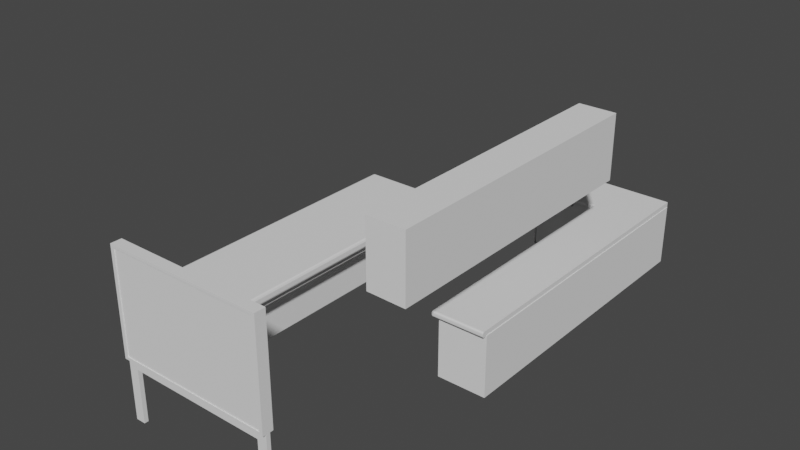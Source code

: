 # Source: laboratorie.blend  (saved by Blender 2.93.20; exported with 4.5.12 LTS)
import bpy
from mathutils import Matrix  # noqa: F401  (used for matrix-valued properties, if any)

bpy.ops.wm.read_factory_settings(use_empty=True)
scene = bpy.context.scene
scene.name = 'Scene'

# ---- collections
col_collection = bpy.data.collections.new('Collection'); scene.collection.children.link(col_collection)

# ---- world
world_world = bpy.data.worlds.new('World'); scene.world = world_world
world_world.use_nodes = True; world_world.node_tree.nodes.clear()
_N = world_world.node_tree.nodes; _L = world_world.node_tree.links
n0 = _N.new('ShaderNodeOutputWorld'); n0.name = 'World Output'; n0.location = (300, 300)
n1 = _N.new('ShaderNodeBackground'); n1.name = 'Background'; n1.location = (10, 300)
n1.inputs[0].default_value = (0.05088, 0.05088, 0.05088, 1.0)
_L.new(n1.outputs[0], n0.inputs[0])
n0.is_active_output = True
world_world.color = (0.05088, 0.05088, 0.05088)
world_world.use_sun_shadow = False
world_world.sun_shadow_jitter_overblur = 0.0

# ---- meshes
me_cube_001 = bpy.data.meshes.new('Cube.001')
me_cube_001.from_pydata([(-2.868, -5.491, -1.844), (-2.868, -5.491, 0.1562), (-2.868, 3.109, -1.844), (-2.868, 3.109, 0.1562), (-0.3548, -5.491, -1.844), (-0.3548, -5.491, 0.1562), (-0.3548, 3.109, -1.844), (-0.3548, 3.109, 0.1562), (-0.3548, 2.814, -0.1933), (-0.3548, 2.814, -1.844), (-0.3548, -5.196, -1.844), (-0.3548, -5.196, -0.1933), (-0.9665, 2.814, -0.1933), (-0.9665, 2.814, -1.844), (-0.9665, -5.196, -1.844), (-0.9665, -5.196, -0.1933)], [], [(0, 1, 3, 2), (2, 3, 7, 6), (6, 7, 8, 9), (4, 5, 1, 0), (2, 6, 9, 13), (7, 3, 1, 5), (5, 4, 10, 11), (7, 5, 11, 8), (11, 10, 14, 15), (8, 11, 15, 12), (8, 9, 13, 12), (0, 14, 10, 4), (0, 2, 13, 14), (14, 13, 12, 15)])
_uv = me_cube_001.uv_layers.new(name='UVMap')
_uv.uv.foreach_set('vector', [0.375, 0.0, 0.625, 0.0, 0.625, 0.25, 0.375, 0.25, 0.375, 0.25, 0.625, 0.25, 0.625, 0.5, 0.375, 0.5, 0.375, 0.5, 0.625, 0.5, 0.625, 0.5, 0.375, 0.5, 0.375, 0.75, 0.625, 0.75, 0.625, 1.0, 0.375, 1.0, 0.375, 0.25, 0.375, 0.5, 0.375, 0.5, 0.375, 0.5, 0.625, 0.5, 0.875, 0.5, 0.875, 0.75, 0.625, 0.75, 0.625, 0.75, 0.375, 0.75, 0.375, 0.75, 0.625, 0.75, 0.625, 0.5, 0.625, 0.75, 0.625, 0.75, 0.625, 0.5, 0.625, 0.75, 0.375, 0.75, 0.375, 0.75, 0.625, 0.75, 0.625, 0.5, 0.625, 0.75, 0.625, 0.75, 0.625, 0.5, 0.625, 0.5, 0.375, 0.5, 0.375, 0.5, 0.625, 0.5, 0.375, 1.0, 0.375, 0.75, 0.375, 0.75, 0.375, 0.75, 0.375, 1.0, 0.375, 0.25, 0.375, 0.5, 0.375, 0.75, 0.375, 0.75, 0.375, 0.5, 0.625, 0.5, 0.625, 0.75])
me_cube_001.use_remesh_fix_poles = True
me_cube_001.use_remesh_preserve_attributes = False
me_cube_001.use_mirror_vertex_groups = False
me_cube_001.update()
me_cube_002 = bpy.data.meshes.new('Cube.002')
me_cube_002.from_pydata([(4.329, -1.434, 0.03197), (4.329, -1.343, -0.05976), (4.329, -1.422, -0.0139), (4.329, -1.388, -0.04747), (4.329, -1.149, -0.05976), (4.329, -1.057, 0.03197), (4.329, -1.103, -0.04747), (4.329, -1.07, -0.0139), (4.329, 0.564, 0.03197), (4.329, 0.6557, -0.05976), (4.329, 0.5762, -0.0139), (4.329, 0.6098, -0.04747), (4.329, 0.8492, -0.05976), (4.329, 0.941, 0.03197), (4.329, 0.8951, -0.04747), (4.329, 0.9287, -0.0139), (4.329, 2.562, 0.03197), (4.329, 2.654, -0.05976), (4.329, 2.574, -0.0139), (4.329, 2.608, -0.04747), (4.329, 2.847, -0.05976), (4.329, 2.939, 0.03197), (4.329, 2.893, -0.04747), (4.329, 2.927, -0.0139), (4.329, 4.755, 0.03197), (4.329, 4.846, -0.05976), (4.329, 4.767, -0.0139), (4.329, 4.801, -0.04747), (4.329, 5.04, -0.05976), (4.329, 5.132, 0.03197), (4.329, 5.086, -0.04747), (4.329, 5.119, -0.0139), (3.101, 6.439, 0.03197), (3.009, 6.439, -0.05976), (3.089, 6.439, -0.0139), (3.055, 6.439, -0.04747), (2.816, 6.439, -0.05976), (2.724, 6.439, 0.03197), (2.77, 6.439, -0.04747), (2.736, 6.439, -0.0139), (1.681, 6.173, -1.833), (1.681, 6.173, 0.1671), (1.681, 7.773, -1.833), (1.681, 7.773, 0.1671), (4.081, 6.173, -1.833), (4.081, 6.173, 0.1671), (3.681, 7.773, -1.833), (3.681, 7.773, 0.1671), (5.681, 5.773, -1.833), (5.681, 5.773, 0.1671), (5.681, 7.773, -1.833), (5.681, 7.773, 0.1671), (4.081, 3.773, -1.833), (4.081, 3.773, 0.1671), (5.681, 3.773, -1.833), (5.681, 3.773, 0.1671), (4.081, 1.773, -1.833), (4.081, 1.773, 0.1671), (5.681, 1.773, -1.833), (5.681, 1.773, 0.1671), (4.081, -0.2273, -1.833), (4.081, -0.2273, 0.1671), (5.681, -0.2273, -1.833), (5.681, -0.2273, 0.1671), (4.081, -2.227, -1.833), (4.081, -2.227, 0.1671), (5.681, -2.227, -1.833), (5.681, -2.227, 0.1671), (4.401, 6.173, -1.833), (4.401, 3.773, -1.833), (4.081, 6.493, -1.833), (1.681, 6.493, -1.833), (4.401, 1.773, 0.1671), (4.401, -0.2273, -1.833), (4.401, -0.2273, 0.1671), (4.401, -2.227, 0.1671), (4.401, 6.173, 0.1671), (4.081, 6.493, 0.1671), (1.681, 6.493, 0.1671), (4.401, 3.773, 0.1671), (4.401, 1.773, -1.833), (4.401, -2.227, -1.833), (4.594, 6.053, -1.795), (4.594, 6.053, 0.1294), (4.594, 3.893, -1.795), (4.594, 3.893, 0.1294), (3.961, 6.686, 0.1294), (3.961, 6.686, -1.795), (1.801, 6.686, 0.1294), (1.801, 6.686, -1.795), (4.594, 3.673, -1.795), (4.594, 3.673, 0.1294), (4.594, 1.873, -1.795), (4.594, 1.873, 0.1294), (4.594, 1.673, -1.795), (4.594, 1.673, 0.1294), (4.594, -0.1273, -1.795), (4.594, -0.1273, 0.1294), (4.594, -0.3273, -1.795), (4.594, -0.3273, 0.1294), (4.594, -2.127, -1.795), (4.594, -2.127, 0.1294), (4.113, 6.107, -1.795), (4.113, 6.107, 0.1294), (4.113, 3.839, -1.795), (4.113, 3.839, 0.1294), (4.015, 6.205, 0.1294), (4.015, 6.205, -1.795), (1.747, 6.205, 0.1294), (1.747, 6.205, -1.795), (4.113, 3.718, -1.795), (4.113, 3.718, 0.1294), (4.113, 1.828, -1.795), (4.113, 1.828, 0.1294), (4.113, 1.718, -1.795), (4.113, 1.718, 0.1294), (4.113, -0.1723, -1.795), (4.113, -0.1723, 0.1294), (4.113, -0.2823, -1.795), (4.113, -0.2823, 0.1294), (4.113, -2.172, -1.795), (4.113, -2.172, 0.1294), (3.101, 6.439, 0.1294), (3.101, 6.205, 0.03197), (3.101, 6.205, 0.1294), (3.089, 6.205, -0.0139), (2.724, 6.439, 0.1294), (2.77, 6.205, -0.04747), (2.736, 6.205, -0.0139), (2.724, 6.205, 0.1294), (2.724, 6.205, 0.03197), (3.055, 6.205, -0.04747), (3.009, 6.205, -0.05976), (2.816, 6.205, -0.05976), (4.113, 5.119, -0.0139), (4.329, 5.132, 0.1294), (4.113, 5.132, 0.1294), (4.113, 5.132, 0.03197), (4.113, 5.086, -0.04747), (4.113, 5.04, -0.05976), (4.113, 4.846, -0.05976), (4.113, 4.801, -0.04747), (4.113, 4.767, -0.0139), (4.329, 4.755, 0.1294), (4.113, 4.755, 0.03197), (4.113, 4.755, 0.1294), (4.113, 2.939, 0.03197), (4.113, 2.927, -0.0139), (4.329, 2.939, 0.1294), (4.113, 2.939, 0.1294), (4.113, 2.893, -0.04747), (4.113, 2.847, -0.05976), (4.113, 2.654, -0.05976), (4.329, 2.562, 0.1294), (4.113, 2.574, -0.0139), (4.113, 2.562, 0.03197), (4.113, 2.608, -0.04747), (4.113, 2.562, 0.1294), (4.113, 0.9287, -0.0139), (4.113, 0.941, 0.03197), (4.329, 0.941, 0.1294), (4.113, 0.941, 0.1294), (4.113, 0.8951, -0.04747), (4.113, 0.8492, -0.05976), (4.113, 0.6557, -0.05976), (4.113, 0.6098, -0.04747), (4.329, 0.564, 0.1294), (4.113, 0.5762, -0.0139), (4.113, 0.564, 0.03197), (4.113, 0.564, 0.1294), (4.329, -1.057, 0.1294), (4.113, -1.057, 0.03197), (4.113, -1.07, -0.0139), (4.113, -1.057, 0.1294), (4.113, -1.103, -0.04747), (4.113, -1.149, -0.05976), (4.113, -1.343, -0.05976), (4.329, -1.434, 0.1294), (4.113, -1.388, -0.04747), (4.113, -1.434, 0.1294), (4.113, -1.434, 0.03197), (4.113, -1.422, -0.0139), (4.081, 3.813, 0.1671), (4.081, 3.813, -1.833), (4.081, 1.813, 0.1671), (4.081, 1.813, -1.833), (4.081, -0.1873, 0.1671), (4.081, -0.1873, -1.833), (4.081, -2.187, 0.1671), (4.081, -2.187, -1.833), (4.401, 3.813, -1.833), (4.401, -0.1873, 0.1671), (4.401, -0.1873, -1.833), (4.401, 1.813, 0.1671), (4.401, -2.187, 0.1671), (4.401, 3.813, 0.1671), (4.401, 1.813, -1.833), (4.401, -2.187, -1.833), (4.081, 6.133, 0.1671), (4.081, 6.133, -1.833), (4.081, 3.733, 0.1671), (4.081, 3.733, -1.833), (4.081, 1.733, 0.1671), (4.081, 1.733, -1.833), (4.081, -0.2673, 0.1671), (4.081, -0.2673, -1.833), (4.401, 6.133, -1.833), (4.401, 3.733, -1.833), (4.401, -0.2673, 0.1671), (4.401, -0.2673, -1.833), (4.401, 1.733, 0.1671), (4.401, 6.133, 0.1671), (4.401, 3.733, 0.1671), (4.401, 1.733, -1.833), (1.721, 6.173, -1.833), (1.721, 6.173, 0.1671), (1.721, 6.493, -1.833), (1.721, 6.493, 0.1671)], [], [(0, 180, 179, 177), (4, 1, 3, 2, 0, 177, 170, 5, 7, 6), (4, 6, 174, 175), (6, 7, 172, 174), (7, 5, 171, 172), (8, 168, 169, 166), (12, 9, 11, 10, 8, 166, 160, 13, 15, 14), (12, 14, 162, 163), (14, 15, 158, 162), (15, 13, 159, 158), (16, 155, 157, 153), (20, 17, 19, 18, 16, 153, 148, 21, 23, 22), (20, 22, 150, 151), (22, 23, 147, 150), (23, 21, 146, 147), (24, 144, 145, 143), (28, 25, 27, 26, 24, 143, 135, 29, 31, 30), (28, 30, 138, 139), (30, 31, 134, 138), (31, 29, 137, 134), (32, 123, 124, 122), (36, 33, 35, 34, 32, 122, 126, 37, 39, 38), (36, 38, 127, 133), (38, 39, 128, 127), (39, 37, 130, 128), (40, 41, 43, 42), (42, 43, 47, 46), (74, 72, 95, 97), (76, 68, 82, 83), (42, 46, 44, 40), (47, 43, 41, 45), (50, 51, 49, 48), (44, 46, 50, 48), (47, 45, 49, 51), (46, 47, 51, 50), (52, 54, 58, 56), (44, 48, 54, 52), (49, 45, 53, 55), (48, 49, 55, 54), (59, 57, 61, 63), (71, 70, 87, 89), (55, 53, 57, 59), (54, 55, 59, 58), (60, 62, 66, 64), (58, 59, 63, 62), (56, 58, 62, 60), (73, 74, 97, 96), (65, 64, 66, 67), (78, 71, 89, 88), (63, 61, 65, 67), (62, 63, 67, 66), (69, 79, 212, 207), (52, 69, 68, 44), (64, 65, 188, 189), (45, 76, 79, 53), (45, 77, 70, 44), (41, 78, 77, 45), (41, 40, 214, 215), (44, 70, 71, 40), (56, 80, 69, 52), (75, 81, 197, 194), (53, 79, 72, 57), (60, 73, 80, 56), (60, 61, 186, 187), (57, 72, 74, 61), (64, 81, 73, 60), (74, 73, 192, 191), (61, 74, 75, 65), (101, 99, 119, 173, 170, 177, 179, 121), (87, 86, 106, 107), (93, 91, 111, 149, 148, 153, 157, 113), (100, 101, 121, 120), (85, 83, 103, 136, 135, 143, 145, 105), (79, 69, 90, 91), (68, 69, 84, 82), (74, 73, 98, 99), (69, 80, 92, 90), (69, 79, 85, 84), (73, 81, 100, 98), (80, 72, 93, 92), (79, 76, 83, 85), (81, 75, 101, 100), (72, 79, 91, 93), (70, 77, 86, 87), (75, 74, 99, 101), (72, 80, 94, 95), (77, 78, 88, 86), (80, 73, 96, 94), (119, 118, 120, 121, 179, 180, 181, 178, 176, 175, 174, 172, 171, 173), (115, 114, 116, 117, 169, 168, 167, 165, 164, 163, 162, 158, 159, 161), (111, 110, 112, 113, 157, 155, 154, 156, 152, 151, 150, 147, 146, 149), (107, 106, 124, 123, 125, 131, 132, 133, 127, 128, 130, 129, 108, 109), (103, 102, 104, 105, 145, 144, 142, 141, 140, 139, 138, 134, 137, 136), (95, 94, 114, 115), (86, 88, 108, 129, 126, 122, 124, 106), (94, 96, 116, 114), (88, 89, 109, 108), (96, 97, 117, 116), (89, 87, 107, 109), (83, 82, 102, 103), (97, 95, 115, 161, 160, 166, 169, 117), (91, 90, 110, 111), (82, 84, 104, 102), (99, 98, 118, 119), (90, 92, 112, 110), (84, 85, 105, 104), (98, 100, 120, 118), (92, 93, 113, 112), (156, 19, 17, 152), (159, 13, 160, 161), (144, 24, 26, 142), (168, 8, 10, 167), (132, 33, 36, 133), (181, 2, 3, 178), (155, 16, 18, 154), (142, 26, 27, 141), (165, 11, 9, 164), (125, 34, 35, 131), (141, 27, 25, 140), (123, 32, 34, 125), (167, 10, 11, 165), (180, 0, 2, 181), (176, 1, 4, 175), (152, 17, 20, 151), (178, 3, 1, 176), (146, 21, 148, 149), (130, 37, 126, 129), (154, 18, 19, 156), (171, 5, 170, 173), (137, 29, 135, 136), (164, 9, 12, 163), (140, 25, 28, 139), (131, 35, 33, 132), (182, 195, 190, 183), (184, 193, 196, 185), (186, 191, 192, 187), (188, 194, 197, 189), (79, 69, 190, 195), (57, 72, 193, 184), (81, 64, 189, 197), (72, 80, 196, 193), (73, 60, 187, 192), (69, 52, 183, 190), (61, 74, 191, 186), (53, 79, 195, 182), (80, 56, 185, 196), (65, 75, 194, 188), (52, 53, 182, 183), (56, 57, 184, 185), (68, 76, 211, 206), (61, 60, 205, 204), (73, 74, 208, 209), (199, 206, 211, 198), (200, 201, 207, 212), (202, 203, 213, 210), (204, 205, 209, 208), (72, 57, 202, 210), (44, 68, 206, 199), (80, 72, 210, 213), (45, 44, 199, 198), (60, 73, 209, 205), (76, 45, 198, 211), (52, 69, 207, 201), (74, 61, 204, 208), (79, 53, 200, 212), (56, 80, 213, 203), (53, 52, 201, 200), (57, 56, 203, 202), (214, 216, 217, 215), (40, 71, 216, 214), (78, 41, 215, 217), (71, 78, 217, 216)])
_uv = me_cube_002.uv_layers.new(name='UVMap')
_uv.uv.foreach_set('vector', [0.4893, 0.75, 0.4893, 0.9568, 0.6107, 0.9568, 0.6107, 0.75, 0.375, 0.5608, 0.375, 0.6892, 0.3903, 0.7196, 0.4321, 0.7419, 0.4893, 0.75, 0.6107, 0.75, 0.6107, 0.5, 0.4893, 0.5, 0.4321, 0.5081, 0.3903, 0.5304, 0.375, 0.5608, 0.375, 0.5304, 0.1682, 0.5304, 0.1682, 0.5608, 0.375, 0.5304, 0.375, 0.5, 0.1682, 0.5, 0.1682, 0.5304, 0.4321, 0.5, 0.4893, 0.5, 0.4893, 0.2932, 0.4321, 0.2932, 0.4893, 0.75, 0.4893, 0.9568, 0.6107, 0.9568, 0.6107, 0.75, 0.375, 0.5608, 0.375, 0.6892, 0.3903, 0.7196, 0.4321, 0.7419, 0.4893, 0.75, 0.6107, 0.75, 0.6107, 0.5, 0.4893, 0.5, 0.4321, 0.5081, 0.3903, 0.5304, 0.375, 0.5608, 0.375, 0.5304, 0.1682, 0.5304, 0.1682, 0.5608, 0.375, 0.5304, 0.375, 0.5, 0.1682, 0.5, 0.1682, 0.5304, 0.4321, 0.5, 0.4893, 0.5, 0.4893, 0.2932, 0.4321, 0.2932, 0.4893, 0.75, 0.4893, 0.9568, 0.6107, 0.9568, 0.6107, 0.75, 0.375, 0.5608, 0.375, 0.6892, 0.3903, 0.7196, 0.4321, 0.7419, 0.4893, 0.75, 0.6107, 0.75, 0.6107, 0.5, 0.4893, 0.5, 0.4321, 0.5081, 0.3903, 0.5304, 0.375, 0.5608, 0.375, 0.5304, 0.1682, 0.5304, 0.1682, 0.5608, 0.375, 0.5304, 0.375, 0.5, 0.1682, 0.5, 0.1682, 0.5304, 0.4321, 0.5, 0.4893, 0.5, 0.4893, 0.2932, 0.4321, 0.2932, 0.4893, 0.75, 0.4893, 0.9568, 0.6107, 0.9568, 0.6107, 0.75, 0.375, 0.5608, 0.375, 0.6892, 0.3903, 0.7196, 0.4321, 0.7419, 0.4893, 0.75, 0.6107, 0.75, 0.6107, 0.5, 0.4893, 0.5, 0.4321, 0.5081, 0.3903, 0.5304, 0.375, 0.5608, 0.375, 0.5304, 0.1682, 0.5304, 0.1682, 0.5608, 0.375, 0.5304, 0.375, 0.5, 0.1682, 0.5, 0.1682, 0.5304, 0.4321, 0.5, 0.4893, 0.5, 0.4893, 0.2932, 0.4321, 0.2932, 0.4893, 0.75, 0.4893, 0.9739, 0.6107, 0.9739, 0.6107, 0.75, 0.375, 0.5608, 0.375, 0.6892, 0.3903, 0.7196, 0.4321, 0.7419, 0.4893, 0.75, 0.6107, 0.75, 0.6107, 0.5, 0.4893, 0.5, 0.4321, 0.5081, 0.3903, 0.5304, 0.375, 0.5608, 0.375, 0.5304, 0.1511, 0.5304, 0.1511, 0.5608, 0.375, 0.5304, 0.375, 0.5, 0.1511, 0.5, 0.1511, 0.5304, 0.4321, 0.5, 0.4893, 0.5, 0.4893, 0.2761, 0.4321, 0.2761, 0.375, 0.0, 0.625, 0.0, 0.625, 0.25, 0.375, 0.25, 0.375, 0.25, 0.625, 0.25, 0.625, 0.5, 0.375, 0.5, 0.625, 0.75, 0.625, 0.75, 0.625, 0.75, 0.625, 0.75, 0.625, 0.75, 0.375, 0.75, 0.375, 0.75, 0.625, 0.75, 0.125, 0.5, 0.375, 0.5, 0.375, 0.75, 0.125, 0.75, 0.625, 0.5, 0.875, 0.5, 0.875, 0.75, 0.625, 0.75, 0.375, 0.5, 0.625, 0.5, 0.625, 0.75, 0.375, 0.75, 0.375, 0.75, 0.375, 0.5, 0.375, 0.5, 0.375, 0.75, 0.625, 0.5, 0.625, 0.75, 0.625, 0.75, 0.625, 0.5, 0.375, 0.5, 0.625, 0.5, 0.625, 0.5, 0.375, 0.5, 0.375, 0.75, 0.375, 0.75, 0.375, 0.75, 0.375, 0.75, 0.375, 0.75, 0.375, 0.75, 0.375, 0.75, 0.375, 0.75, 0.625, 0.75, 0.625, 0.75, 0.625, 0.75, 0.625, 0.75, 0.375, 0.75, 0.625, 0.75, 0.625, 0.75, 0.375, 0.75, 0.625, 0.75, 0.625, 0.75, 0.625, 0.75, 0.625, 0.75, 0.375, 1.0, 0.375, 0.75, 0.375, 0.75, 0.375, 1.0, 0.625, 0.75, 0.625, 0.75, 0.625, 0.75, 0.625, 0.75, 0.375, 0.75, 0.625, 0.75, 0.625, 0.75, 0.375, 0.75, 0.375, 0.75, 0.375, 0.75, 0.375, 0.75, 0.375, 0.75, 0.375, 0.75, 0.625, 0.75, 0.625, 0.75, 0.375, 0.75, 0.375, 0.75, 0.375, 0.75, 0.375, 0.75, 0.375, 0.75, 0.375, 0.75, 0.625, 0.75, 0.625, 0.75, 0.375, 0.75, 0.625, 0.75, 0.375, 0.75, 0.375, 0.75, 0.625, 0.75, 0.625, 1.0, 0.375, 1.0, 0.375, 1.0, 0.625, 1.0, 0.625, 0.75, 0.625, 0.75, 0.625, 0.75, 0.625, 0.75, 0.375, 0.75, 0.625, 0.75, 0.625, 0.75, 0.375, 0.75, 0.375, 0.75, 0.625, 0.75, 0.625, 0.75, 0.375, 0.75, 0.375, 0.75, 0.375, 0.75, 0.375, 0.75, 0.375, 0.75, 0.375, 0.75, 0.625, 0.75, 0.625, 0.75, 0.375, 0.75, 0.625, 0.75, 0.625, 0.75, 0.625, 0.75, 0.625, 0.75, 0.625, 0.75, 0.625, 0.75, 0.375, 0.75, 0.375, 0.75, 0.625, 1.0, 0.625, 1.0, 0.625, 0.75, 0.625, 0.75, 0.625, 0.0, 0.375, 0.0, 0.375, 0.0, 0.625, 0.0, 0.375, 0.75, 0.375, 0.75, 0.375, 1.0, 0.375, 1.0, 0.375, 0.75, 0.375, 0.75, 0.375, 0.75, 0.375, 0.75, 0.625, 0.75, 0.375, 0.75, 0.375, 0.75, 0.625, 0.75, 0.625, 0.75, 0.625, 0.75, 0.625, 0.75, 0.625, 0.75, 0.375, 0.75, 0.375, 0.75, 0.375, 0.75, 0.375, 0.75, 0.0, 0.0, 0.0, 0.0, 0.0, 0.0, 0.0, 0.0, 0.625, 0.75, 0.625, 0.75, 0.625, 0.75, 0.625, 0.75, 0.375, 0.75, 0.375, 0.75, 0.375, 0.75, 0.375, 0.75, 0.625, 0.75, 0.375, 0.75, 0.375, 0.75, 0.625, 0.75, 0.625, 0.75, 0.625, 0.75, 0.625, 0.75, 0.625, 0.75, 0.625, 0.75, 0.625, 0.75, 0.625, 0.75, 0.625, 0.75, 0.625, 0.75, 0.625, 0.75, 0.625, 0.75, 0.625, 0.75, 0.375, 0.75, 0.625, 0.75, 0.625, 0.75, 0.375, 0.75, 0.625, 0.75, 0.625, 0.75, 0.625, 0.75, 0.625, 0.75, 0.625, 0.75, 0.625, 0.75, 0.625, 0.75, 0.625, 0.75, 0.375, 0.75, 0.625, 0.75, 0.625, 0.75, 0.375, 0.75, 0.625, 0.75, 0.625, 0.75, 0.625, 0.75, 0.625, 0.75, 0.625, 0.75, 0.625, 0.75, 0.625, 0.75, 0.625, 0.75, 0.625, 0.75, 0.375, 0.75, 0.375, 0.75, 0.625, 0.75, 0.375, 0.75, 0.375, 0.75, 0.375, 0.75, 0.375, 0.75, 0.625, 0.75, 0.375, 0.75, 0.375, 0.75, 0.625, 0.75, 0.375, 0.75, 0.375, 0.75, 0.375, 0.75, 0.375, 0.75, 0.375, 0.75, 0.625, 0.75, 0.625, 0.75, 0.375, 0.75, 0.375, 0.75, 0.375, 0.75, 0.375, 0.75, 0.375, 0.75, 0.375, 0.75, 0.625, 0.75, 0.625, 0.75, 0.375, 0.75, 0.625, 0.75, 0.625, 0.75, 0.625, 0.75, 0.625, 0.75, 0.375, 0.75, 0.625, 0.75, 0.625, 0.75, 0.375, 0.75, 0.625, 0.75, 0.625, 0.75, 0.625, 0.75, 0.625, 0.75, 0.375, 0.75, 0.625, 0.75, 0.625, 0.75, 0.375, 0.75, 0.625, 0.75, 0.625, 0.75, 0.625, 0.75, 0.625, 0.75, 0.625, 0.75, 0.375, 0.75, 0.375, 0.75, 0.625, 0.75, 0.625, 0.75, 0.625, 1.0, 0.625, 1.0, 0.625, 0.75, 0.375, 0.75, 0.375, 0.75, 0.375, 0.75, 0.375, 0.75, 0.625, 0.75, 0.375, 0.75, 0.375, 0.75, 0.625, 0.75, 0.625, 0.75, 0.6123, 0.75, 0.6064, 0.75, 0.602, 0.75, 0.6004, 0.75, 0.6004, 0.75, 0.602, 0.75, 0.6064, 0.75, 0.6123, 0.75, 0.625, 0.75, 0.625, 0.75, 0.375, 0.75, 0.375, 0.75, 0.625, 0.75, 0.625, 0.75, 0.6123, 0.75, 0.6064, 0.75, 0.602, 0.75, 0.6004, 0.75, 0.6004, 0.75, 0.602, 0.75, 0.6064, 0.75, 0.6123, 0.75, 0.625, 0.75, 0.625, 0.75, 0.375, 0.75, 0.375, 0.75, 0.625, 0.75, 0.625, 0.75, 0.6123, 0.75, 0.6064, 0.75, 0.602, 0.75, 0.6004, 0.75, 0.6004, 0.75, 0.602, 0.75, 0.6064, 0.75, 0.6123, 0.75, 0.625, 0.75, 0.375, 0.75, 0.625, 0.75, 0.625, 0.8507, 0.6123, 0.8507, 0.6064, 0.8521, 0.602, 0.8558, 0.6004, 0.8609, 0.6004, 0.8822, 0.602, 0.8872, 0.6064, 0.8909, 0.6123, 0.8923, 0.625, 0.8923, 0.625, 1.0, 0.375, 1.0, 0.625, 0.75, 0.375, 0.75, 0.375, 0.75, 0.625, 0.75, 0.625, 0.75, 0.6123, 0.75, 0.6064, 0.75, 0.602, 0.75, 0.6004, 0.75, 0.6004, 0.75, 0.602, 0.75, 0.6064, 0.75, 0.6123, 0.75, 0.625, 0.75, 0.625, 0.75, 0.375, 0.75, 0.375, 0.75, 0.625, 0.75, 0.625, 0.75, 0.625, 1.0, 0.625, 1.0, 0.625, 0.8923, 0.625, 0.8927, 0.625, 0.8502, 0.625, 0.8507, 0.625, 0.75, 0.375, 0.75, 0.375, 0.75, 0.375, 0.75, 0.375, 0.75, 0.625, 1.0, 0.375, 1.0, 0.375, 1.0, 0.625, 1.0, 0.375, 0.75, 0.625, 0.75, 0.625, 0.75, 0.375, 0.75, 0.375, 1.0, 0.375, 0.75, 0.375, 0.75, 0.375, 1.0, 0.625, 0.75, 0.375, 0.75, 0.375, 0.75, 0.625, 0.75, 0.625, 0.75, 0.625, 0.75, 0.625, 0.75, 0.625, 0.75, 0.625, 0.75, 0.625, 0.75, 0.625, 0.75, 0.625, 0.75, 0.625, 0.75, 0.375, 0.75, 0.375, 0.75, 0.625, 0.75, 0.375, 0.75, 0.375, 0.75, 0.375, 0.75, 0.375, 0.75, 0.625, 0.75, 0.375, 0.75, 0.375, 0.75, 0.625, 0.75, 0.375, 0.75, 0.375, 0.75, 0.375, 0.75, 0.375, 0.75, 0.375, 0.75, 0.625, 0.75, 0.625, 0.75, 0.375, 0.75, 0.375, 0.75, 0.375, 0.75, 0.375, 0.75, 0.375, 0.75, 0.375, 0.75, 0.625, 0.75, 0.625, 0.75, 0.375, 0.75, 0.1682, 0.7196, 0.375, 0.7196, 0.375, 0.6892, 0.1682, 0.6892, 0.4893, 0.2932, 0.4893, 0.5, 0.6107, 0.5, 0.6107, 0.2932, 0.4893, 0.9568, 0.4893, 0.75, 0.4321, 0.75, 0.4321, 0.9568, 0.4893, 0.9568, 0.4893, 0.75, 0.4321, 0.75, 0.4321, 0.9568, 0.1511, 0.6892, 0.375, 0.6892, 0.375, 0.5608, 0.1511, 0.5608, 0.1682, 0.75, 0.375, 0.75, 0.375, 0.7196, 0.1682, 0.7196, 0.4893, 0.9568, 0.4893, 0.75, 0.4321, 0.75, 0.4321, 0.9568, 0.1682, 0.75, 0.375, 0.75, 0.375, 0.7196, 0.1682, 0.7196, 0.1682, 0.7196, 0.375, 0.7196, 0.375, 0.6892, 0.1682, 0.6892, 0.1511, 0.75, 0.375, 0.75, 0.375, 0.7196, 0.1511, 0.7196, 0.1682, 0.7196, 0.375, 0.7196, 0.375, 0.6892, 0.1682, 0.6892, 0.4893, 0.9739, 0.4893, 0.75, 0.4321, 0.75, 0.4321, 0.9739, 0.1682, 0.75, 0.375, 0.75, 0.375, 0.7196, 0.1682, 0.7196, 0.4893, 0.9568, 0.4893, 0.75, 0.4321, 0.75, 0.4321, 0.9568, 0.1682, 0.6892, 0.375, 0.6892, 0.375, 0.5608, 0.1682, 0.5608, 0.1682, 0.6892, 0.375, 0.6892, 0.375, 0.5608, 0.1682, 0.5608, 0.1682, 0.7196, 0.375, 0.7196, 0.375, 0.6892, 0.1682, 0.6892, 0.4893, 0.2932, 0.4893, 0.5, 0.6107, 0.5, 0.6107, 0.2932, 0.4893, 0.2761, 0.4893, 0.5, 0.6107, 0.5, 0.6107, 0.2761, 0.1682, 0.75, 0.375, 0.75, 0.375, 0.7196, 0.1682, 0.7196, 0.4893, 0.2932, 0.4893, 0.5, 0.6107, 0.5, 0.6107, 0.2932, 0.4893, 0.2932, 0.4893, 0.5, 0.6107, 0.5, 0.6107, 0.2932, 0.1682, 0.6892, 0.375, 0.6892, 0.375, 0.5608, 0.1682, 0.5608, 0.1682, 0.6892, 0.375, 0.6892, 0.375, 0.5608, 0.1682, 0.5608, 0.1511, 0.7196, 0.375, 0.7196, 0.375, 0.6892, 0.1511, 0.6892, 0.625, 0.75, 0.625, 0.75, 0.375, 0.75, 0.375, 0.75, 0.625, 0.75, 0.625, 0.75, 0.375, 0.75, 0.375, 0.75, 0.625, 0.75, 0.625, 0.75, 0.375, 0.75, 0.375, 0.75, 0.625, 0.75, 0.625, 0.75, 0.375, 0.75, 0.375, 0.75, 0.625, 0.75, 0.375, 0.75, 0.375, 0.75, 0.625, 0.75, 0.625, 0.75, 0.625, 0.75, 0.625, 0.75, 0.625, 0.75, 0.375, 0.75, 0.375, 0.75, 0.375, 0.75, 0.375, 0.75, 0.625, 0.75, 0.375, 0.75, 0.375, 0.75, 0.625, 0.75, 0.375, 0.75, 0.375, 0.75, 0.375, 0.75, 0.375, 0.75, 0.375, 0.75, 0.375, 0.75, 0.375, 0.75, 0.375, 0.75, 0.625, 0.75, 0.625, 0.75, 0.625, 0.75, 0.625, 0.75, 0.625, 0.75, 0.625, 0.75, 0.625, 0.75, 0.625, 0.75, 0.375, 0.75, 0.375, 0.75, 0.375, 0.75, 0.375, 0.75, 0.625, 0.75, 0.625, 0.75, 0.625, 0.75, 0.625, 0.75, 0.0, 0.0, 0.0, 0.0, 0.0, 0.0, 0.0, 0.0, 0.0, 0.0, 0.0, 0.0, 0.0, 0.0, 0.0, 0.0, 0.375, 0.75, 0.625, 0.75, 0.625, 0.75, 0.375, 0.75, 0.0, 0.0, 0.0, 0.0, 0.0, 0.0, 0.0, 0.0, 0.375, 0.75, 0.625, 0.75, 0.625, 0.75, 0.375, 0.75, 0.375, 0.75, 0.375, 0.75, 0.625, 0.75, 0.625, 0.75, 0.0, 0.0, 0.0, 0.0, 0.375, 0.75, 0.625, 0.75, 0.0, 0.0, 0.0, 0.0, 0.375, 0.75, 0.625, 0.75, 0.0, 0.0, 0.0, 0.0, 0.375, 0.75, 0.625, 0.75, 0.625, 0.75, 0.625, 0.75, 0.625, 0.75, 0.625, 0.75, 0.375, 0.75, 0.375, 0.75, 0.375, 0.75, 0.375, 0.75, 0.375, 0.75, 0.625, 0.75, 0.625, 0.75, 0.375, 0.75, 0.625, 0.75, 0.375, 0.75, 0.375, 0.75, 0.625, 0.75, 0.375, 0.75, 0.375, 0.75, 0.375, 0.75, 0.375, 0.75, 0.625, 0.75, 0.625, 0.75, 0.625, 0.75, 0.625, 0.75, 0.375, 0.75, 0.375, 0.75, 0.375, 0.75, 0.375, 0.75, 0.625, 0.75, 0.625, 0.75, 0.625, 0.75, 0.625, 0.75, 0.625, 0.75, 0.625, 0.75, 0.625, 0.75, 0.625, 0.75, 0.375, 0.75, 0.375, 0.75, 0.375, 0.75, 0.375, 0.75, 0.0, 0.0, 0.0, 0.0, 0.0, 0.0, 0.0, 0.0, 0.0, 0.0, 0.0, 0.0, 0.0, 0.0, 0.0, 0.0, 0.375, 1.0, 0.375, 1.0, 0.625, 1.0, 0.625, 1.0, 0.375, 1.0, 0.375, 1.0, 0.375, 1.0, 0.375, 1.0, 0.625, 1.0, 0.625, 1.0, 0.625, 1.0, 0.625, 1.0, 0.375, 1.0, 0.625, 1.0, 0.625, 1.0, 0.375, 1.0])
me_cube_002.use_remesh_fix_poles = True
me_cube_002.use_remesh_preserve_attributes = False
me_cube_002.use_mirror_vertex_groups = False
me_cube_002.update()
me_cube_003 = bpy.data.meshes.new('Cube.003')
me_cube_003.from_pydata([(4.712, -4.232, 2.664), (4.712, -4.61, 2.664), (4.712, -4.232, 2.772), (4.712, -4.324, 2.864), (4.712, -4.245, 2.818), (4.712, -4.278, 2.852), (4.712, -4.518, 2.864), (4.712, -4.61, 2.772), (4.712, -4.564, 2.852), (4.712, -4.597, 2.818), (4.712, -1.882, 2.664), (4.712, -2.26, 2.664), (4.712, -1.882, 2.772), (4.712, -1.974, 2.864), (4.712, -1.895, 2.818), (4.712, -1.928, 2.852), (4.712, -2.168, 2.864), (4.712, -2.26, 2.772), (4.712, -2.214, 2.852), (4.712, -2.247, 2.818), (4.712, 0.4675, 2.664), (4.712, 0.0905, 2.664), (4.712, 0.4675, 2.772), (4.712, 0.3758, 2.864), (4.712, 0.4552, 2.818), (4.712, 0.4217, 2.852), (4.712, 0.1822, 2.864), (4.712, 0.0905, 2.772), (4.712, 0.1364, 2.852), (4.712, 0.1028, 2.818), (4.712, 2.818, 2.664), (4.712, 2.44, 2.664), (4.712, 2.818, 2.772), (4.712, 2.726, 2.864), (4.712, 2.805, 2.818), (4.712, 2.772, 2.852), (4.712, 2.532, 2.864), (4.712, 2.44, 2.772), (4.712, 2.486, 2.852), (4.712, 2.453, 2.818), (4.428, -5.566, 2.574), (4.428, -5.566, 4.544), (4.428, 3.783, 2.574), (4.428, 3.783, 4.544), (5.644, -5.566, 2.544), (5.644, -5.566, 4.544), (5.644, 3.783, 2.544), (5.644, 3.783, 4.544), (4.428, 1.446, 2.574), (4.428, -0.8917, 2.574), (4.428, -3.229, 2.574), (4.428, -3.229, 4.544), (4.428, -0.8917, 4.544), (4.428, 1.446, 4.544), (5.644, -3.229, 2.544), (5.644, -0.8917, 2.544), (5.644, 1.446, 2.544), (5.644, 1.446, 4.544), (5.644, -0.8917, 4.544), (5.644, -3.229, 4.544), (4.827, 1.534, 2.62), (4.827, 1.534, 4.468), (4.827, 3.694, 4.468), (4.827, 3.694, 2.62), (4.827, -5.477, 2.62), (4.827, -5.477, 4.468), (4.827, -3.318, 4.468), (4.827, -3.318, 2.62), (4.827, -3.14, 2.62), (4.827, -3.14, 4.468), (4.827, -0.9803, 4.468), (4.827, -0.9803, 2.62), (4.827, -0.803, 2.62), (4.827, -0.803, 4.468), (4.827, 1.357, 4.468), (4.827, 1.357, 2.62), (4.487, 1.534, 4.468), (4.487, 1.534, 2.62), (4.487, 3.694, 4.468), (4.487, 3.694, 2.62), (4.487, -5.477, 4.468), (4.487, -5.477, 2.62), (4.487, -3.318, 4.468), (4.487, -3.318, 2.62), (4.487, -3.14, 4.468), (4.487, -3.14, 2.62), (4.487, -0.9803, 4.468), (4.487, -0.9803, 2.62), (4.487, -0.803, 4.468), (4.487, -0.803, 2.62), (4.487, 1.357, 4.468), (4.487, 1.357, 2.62), (4.487, 2.772, 2.852), (4.487, 2.532, 2.864), (4.487, 2.726, 2.864), (4.487, 2.486, 2.852), (4.487, 2.818, 2.664), (4.487, 2.44, 2.664), (4.487, 2.805, 2.818), (4.487, 2.818, 2.772), (4.487, 2.453, 2.818), (4.487, 0.4217, 2.852), (4.487, 2.44, 2.772), (4.487, 0.4552, 2.818), (4.487, 0.4675, 2.772), (4.487, 0.4675, 2.664), (4.487, 0.4675, 2.757), (4.487, 0.0905, 2.664), (4.487, 0.3758, 2.864), (4.487, 0.1822, 2.864), (4.487, 0.1364, 2.852), (4.487, 0.1028, 2.818), (4.487, 0.0905, 2.772), (4.487, -1.882, 2.664), (4.487, -1.882, 2.772), (4.487, -2.26, 2.664), (4.487, -1.895, 2.818), (4.487, -1.928, 2.852), (4.487, -1.974, 2.864), (4.487, -2.168, 2.864), (4.487, -2.214, 2.852), (4.487, -2.247, 2.818), (4.487, -2.26, 2.772), (4.487, -4.232, 2.772), (4.487, -4.245, 2.818), (4.487, -4.232, 2.664), (4.487, -4.61, 2.664), (4.487, -4.278, 2.852), (4.487, -4.324, 2.864), (4.487, -4.518, 2.864), (4.487, -4.564, 2.852), (4.487, -4.597, 2.818), (4.487, -4.61, 2.772), (4.428, -5.526, 2.574), (4.428, -5.526, 4.544), (4.827, -5.437, 4.468), (4.827, -5.437, 2.62), (4.428, -3.189, 4.544), (4.428, -3.189, 2.574), (4.428, -0.8517, 4.544), (4.428, -0.8517, 2.574), (4.428, 1.486, 4.544), (4.428, 1.486, 2.574), (4.827, 1.574, 4.468), (4.827, 1.574, 2.62), (4.827, -3.1, 4.468), (4.827, -3.1, 2.62), (4.827, -0.763, 4.468), (4.827, -0.763, 2.62), (4.428, 3.743, 4.544), (4.428, 3.743, 2.574), (4.827, 3.654, 2.62), (4.827, 3.654, 4.468), (4.428, -3.269, 4.544), (4.428, -3.269, 2.574), (4.428, -0.9317, 4.544), (4.428, -0.9317, 2.574), (4.428, 1.406, 4.544), (4.428, 1.406, 2.574), (4.827, -3.358, 2.62), (4.827, -3.358, 4.468), (4.827, -1.02, 2.62), (4.827, -1.02, 4.468), (4.827, 1.317, 2.62), (4.827, 1.317, 4.468), (4.428, 1.446, 4.635), (4.428, 3.783, 4.635), (5.644, 3.783, 4.635), (5.644, -3.229, 4.635), (5.644, -5.566, 4.635), (4.428, -5.566, 4.635), (4.428, -3.229, 4.635), (4.428, -0.8917, 4.635), (5.644, 1.446, 4.635), (5.644, -0.8917, 4.635)], [], [(2, 123, 125, 0), (6, 3, 5, 4, 2, 0, 1, 7, 9, 8), (1, 0, 125, 126), (6, 8, 130, 129), (8, 9, 131, 130), (9, 7, 132, 131), (12, 114, 113, 10), (16, 13, 15, 14, 12, 10, 11, 17, 19, 18), (11, 10, 113, 115), (16, 18, 120, 119), (18, 19, 121, 120), (19, 17, 122, 121), (22, 104, 106, 105, 20), (26, 23, 25, 24, 22, 20, 21, 27, 29, 28), (21, 20, 105, 107), (26, 28, 110, 109), (28, 29, 111, 110), (29, 27, 112, 111), (32, 99, 96, 30), (36, 33, 35, 34, 32, 30, 31, 37, 39, 38), (31, 30, 96, 97), (36, 38, 95, 93), (38, 39, 100, 95), (39, 37, 102, 100), (42, 43, 47, 46), (54, 59, 45, 44), (44, 45, 41, 40), (50, 54, 44, 40), (45, 59, 168, 169), (41, 45, 169, 170), (57, 47, 167, 173), (53, 52, 172, 165), (42, 46, 56, 48), (48, 56, 55, 49), (49, 55, 54, 50), (46, 47, 57, 56), (56, 57, 58, 55), (55, 58, 59, 54), (68, 69, 84, 85), (60, 48, 142, 144), (43, 62, 61, 53), (63, 62, 152, 151), (48, 60, 63, 42), (61, 62, 78, 76), (64, 40, 133, 136), (51, 66, 65, 41), (52, 49, 156, 155), (40, 64, 67, 50), (64, 65, 80, 81), (49, 52, 139, 140), (52, 70, 69, 51), (50, 67, 159, 154), (50, 68, 71, 49), (60, 61, 76, 77), (52, 73, 147, 139), (53, 74, 73, 52), (71, 70, 162, 161), (49, 72, 75, 48), (77, 102, 97, 96, 79), (81, 132, 126, 125, 83), (85, 122, 115, 113, 87), (89, 112, 107, 105, 106, 91), (65, 66, 82, 80), (72, 73, 88, 89), (62, 63, 79, 78), (69, 70, 86, 84), (66, 67, 83, 82), (73, 74, 90, 88), (63, 60, 77, 79), (70, 71, 87, 86), (67, 64, 81, 83), (74, 75, 91, 90), (71, 68, 85, 87), (75, 72, 89, 91), (124, 4, 5, 127), (118, 13, 16, 119), (98, 34, 35, 92), (104, 22, 24, 103), (112, 27, 21, 107), (102, 37, 31, 97), (94, 33, 36, 93), (101, 25, 23, 108), (114, 12, 14, 116), (132, 7, 1, 126), (87, 113, 114, 116, 117, 118, 119, 120, 121, 122, 85, 84, 86), (91, 106, 104, 103, 101, 108, 109, 110, 111, 112, 89, 88, 90), (103, 24, 25, 101), (127, 5, 3, 128), (83, 125, 123, 124, 127, 128, 129, 130, 131, 132, 81, 80, 82), (122, 17, 11, 115), (79, 96, 99, 98, 92, 94, 93, 95, 100, 102, 77, 76, 78), (92, 35, 33, 94), (123, 2, 4, 124), (116, 14, 15, 117), (117, 15, 13, 118), (128, 3, 6, 129), (108, 23, 26, 109), (99, 32, 34, 98), (134, 135, 136, 133), (40, 41, 134, 133), (41, 65, 135, 134), (65, 64, 136, 135), (141, 143, 144, 142), (137, 145, 146, 138), (139, 147, 148, 140), (72, 49, 140, 148), (48, 53, 141, 142), (69, 68, 146, 145), (51, 69, 145, 137), (61, 60, 144, 143), (73, 72, 148, 147), (50, 51, 137, 138), (53, 61, 143, 141), (68, 50, 138, 146), (150, 151, 152, 149), (43, 42, 150, 149), (42, 63, 151, 150), (62, 43, 149, 152), (154, 159, 160, 153), (156, 161, 162, 155), (158, 163, 164, 157), (70, 52, 155, 162), (75, 74, 164, 163), (53, 48, 158, 157), (49, 71, 161, 156), (74, 53, 157, 164), (67, 66, 160, 159), (48, 75, 163, 158), (51, 50, 154, 153), (66, 51, 153, 160), (168, 171, 170, 169), (167, 166, 165, 173), (173, 165, 172, 174), (174, 172, 171, 168), (51, 41, 170, 171), (58, 57, 173, 174), (47, 43, 166, 167), (43, 53, 165, 166), (52, 51, 171, 172), (59, 58, 174, 168)])
_uv = me_cube_003.uv_layers.new(name='UVMap')
_uv.uv.foreach_set('vector', [0.4893, 0.75, 0.4893, 0.9654, 0.625, 0.9654, 0.625, 0.75, 0.375, 0.5608, 0.375, 0.6892, 0.3903, 0.7196, 0.4321, 0.7419, 0.4893, 0.75, 0.625, 0.75, 0.625, 0.5, 0.4893, 0.5, 0.4321, 0.5081, 0.3903, 0.5304, 0.625, 0.5, 0.625, 0.75, 0.8404, 0.75, 0.8404, 0.5, 0.375, 0.5608, 0.375, 0.5304, 0.1596, 0.5304, 0.1596, 0.5608, 0.375, 0.5304, 0.375, 0.5, 0.1596, 0.5, 0.1596, 0.5304, 0.4321, 0.5, 0.4893, 0.5, 0.4893, 0.2846, 0.4321, 0.2846, 0.4893, 0.75, 0.4893, 0.9654, 0.625, 0.9654, 0.625, 0.75, 0.375, 0.5608, 0.375, 0.6892, 0.3903, 0.7196, 0.4321, 0.7419, 0.4893, 0.75, 0.625, 0.75, 0.625, 0.5, 0.4893, 0.5, 0.4321, 0.5081, 0.3903, 0.5304, 0.625, 0.5, 0.625, 0.75, 0.8404, 0.75, 0.8404, 0.5, 0.375, 0.5608, 0.375, 0.5304, 0.1596, 0.5304, 0.1596, 0.5608, 0.375, 0.5304, 0.375, 0.5, 0.1596, 0.5, 0.1596, 0.5304, 0.4321, 0.5, 0.4893, 0.5, 0.4893, 0.2846, 0.4321, 0.2846, 0.4893, 0.75, 0.4893, 0.9654, 0.5081, 0.9654, 0.625, 0.9654, 0.625, 0.75, 0.375, 0.5608, 0.375, 0.6892, 0.3903, 0.7196, 0.4321, 0.7419, 0.4893, 0.75, 0.625, 0.75, 0.625, 0.5, 0.4893, 0.5, 0.4321, 0.5081, 0.3903, 0.5304, 0.625, 0.5, 0.625, 0.75, 0.8404, 0.75, 0.8404, 0.5, 0.375, 0.5608, 0.375, 0.5304, 0.1596, 0.5304, 0.1596, 0.5608, 0.375, 0.5304, 0.375, 0.5, 0.1596, 0.5, 0.1596, 0.5304, 0.4321, 0.5, 0.4893, 0.5, 0.4893, 0.2846, 0.4321, 0.2846, 0.4893, 0.75, 0.4893, 0.9654, 0.625, 0.9654, 0.625, 0.75, 0.375, 0.5608, 0.375, 0.6892, 0.3903, 0.7196, 0.4321, 0.7419, 0.4893, 0.75, 0.625, 0.75, 0.625, 0.5, 0.4893, 0.5, 0.4321, 0.5081, 0.3903, 0.5304, 0.625, 0.5, 0.625, 0.75, 0.8404, 0.75, 0.8404, 0.5, 0.375, 0.5608, 0.375, 0.5304, 0.1596, 0.5304, 0.1596, 0.5608, 0.375, 0.5304, 0.375, 0.5, 0.1596, 0.5, 0.1596, 0.5304, 0.4321, 0.5, 0.4893, 0.5, 0.4893, 0.2846, 0.4321, 0.2846, 0.375, 0.25, 0.625, 0.25, 0.625, 0.5, 0.375, 0.5, 0.375, 0.6875, 0.625, 0.6875, 0.625, 0.75, 0.375, 0.75, 0.375, 0.75, 0.625, 0.75, 0.625, 1.0, 0.375, 1.0, 0.125, 0.6875, 0.375, 0.6875, 0.375, 0.75, 0.125, 0.75, 0.625, 0.75, 0.625, 0.6875, 0.625, 0.6875, 0.625, 0.75, 0.625, 1.0, 0.625, 0.75, 0.625, 0.75, 0.625, 1.0, 0.625, 0.5625, 0.625, 0.5, 0.625, 0.5, 0.625, 0.5625, 0.625, 0.1875, 0.625, 0.125, 0.625, 0.125, 0.625, 0.1875, 0.125, 0.5, 0.375, 0.5, 0.375, 0.5625, 0.125, 0.5625, 0.125, 0.5625, 0.375, 0.5625, 0.375, 0.625, 0.125, 0.625, 0.125, 0.625, 0.375, 0.625, 0.375, 0.6875, 0.125, 0.6875, 0.375, 0.5, 0.625, 0.5, 0.625, 0.5625, 0.375, 0.5625, 0.375, 0.5625, 0.625, 0.5625, 0.625, 0.625, 0.375, 0.625, 0.375, 0.625, 0.625, 0.625, 0.625, 0.6875, 0.375, 0.6875, 0.375, 0.0625, 0.625, 0.0625, 0.625, 0.0625, 0.375, 0.0625, 0.375, 0.1875, 0.375, 0.1875, 0.375, 0.1875, 0.375, 0.1875, 0.625, 0.25, 0.625, 0.25, 0.625, 0.1875, 0.625, 0.1875, 0.375, 0.25, 0.625, 0.25, 0.625, 0.25, 0.375, 0.25, 0.375, 0.1875, 0.375, 0.1875, 0.375, 0.25, 0.375, 0.25, 0.625, 0.1875, 0.625, 0.25, 0.625, 0.25, 0.625, 0.1875, 0.375, 0.0, 0.375, 0.0, 0.375, 0.0, 0.375, 0.0, 0.625, 0.0625, 0.625, 0.0625, 0.625, 0.0, 0.625, 0.0, 0.625, 0.125, 0.375, 0.125, 0.375, 0.125, 0.625, 0.125, 0.375, 0.0, 0.375, 0.0, 0.375, 0.0625, 0.375, 0.0625, 0.375, 0.0, 0.625, 0.0, 0.625, 0.0, 0.375, 0.0, 0.375, 0.125, 0.625, 0.125, 0.625, 0.125, 0.375, 0.125, 0.625, 0.125, 0.625, 0.125, 0.625, 0.0625, 0.625, 0.0625, 0.375, 0.0625, 0.375, 0.0625, 0.375, 0.0625, 0.375, 0.0625, 0.375, 0.0625, 0.375, 0.0625, 0.375, 0.125, 0.375, 0.125, 0.375, 0.1875, 0.625, 0.1875, 0.625, 0.1875, 0.375, 0.1875, 0.625, 0.125, 0.625, 0.125, 0.625, 0.125, 0.625, 0.125, 0.625, 0.1875, 0.625, 0.1875, 0.625, 0.125, 0.625, 0.125, 0.375, 0.125, 0.625, 0.125, 0.625, 0.125, 0.375, 0.125, 0.375, 0.125, 0.375, 0.125, 0.375, 0.1875, 0.375, 0.1875, 0.375, 0.1875, 0.3956, 0.2137, 0.3809, 0.2137, 0.3809, 0.2246, 0.375, 0.25, 0.375, 0.0, 0.3956, 0.02511, 0.3809, 0.02511, 0.3809, 0.03602, 0.375, 0.0625, 0.375, 0.0625, 0.3956, 0.08798, 0.3809, 0.08798, 0.3809, 0.09889, 0.375, 0.125, 0.375, 0.125, 0.3956, 0.1509, 0.3809, 0.1509, 0.3809, 0.1618, 0.3936, 0.1618, 0.375, 0.1875, 0.625, 0.0, 0.625, 0.0625, 0.625, 0.0625, 0.625, 0.0, 0.375, 0.125, 0.625, 0.125, 0.625, 0.125, 0.375, 0.125, 0.625, 0.25, 0.375, 0.25, 0.375, 0.25, 0.625, 0.25, 0.625, 0.0625, 0.625, 0.125, 0.625, 0.125, 0.625, 0.0625, 0.625, 0.0625, 0.375, 0.0625, 0.375, 0.0625, 0.625, 0.0625, 0.625, 0.125, 0.625, 0.1875, 0.625, 0.1875, 0.625, 0.125, 0.375, 0.25, 0.375, 0.1875, 0.375, 0.1875, 0.375, 0.25, 0.625, 0.125, 0.375, 0.125, 0.375, 0.125, 0.625, 0.125, 0.375, 0.0625, 0.375, 0.0, 0.375, 0.0, 0.375, 0.0625, 0.625, 0.1875, 0.375, 0.1875, 0.375, 0.1875, 0.625, 0.1875, 0.375, 0.125, 0.375, 0.0625, 0.375, 0.0625, 0.375, 0.125, 0.375, 0.1875, 0.375, 0.125, 0.375, 0.125, 0.375, 0.1875, 0.1596, 0.75, 0.375, 0.75, 0.375, 0.7196, 0.1596, 0.7196, 0.1596, 0.6892, 0.375, 0.6892, 0.375, 0.5608, 0.1596, 0.5608, 0.1596, 0.75, 0.375, 0.75, 0.375, 0.7196, 0.1596, 0.7196, 0.4893, 0.9654, 0.4893, 0.75, 0.4321, 0.75, 0.4321, 0.9654, 0.4893, 0.2846, 0.4893, 0.5, 0.625, 0.5, 0.625, 0.2846, 0.4893, 0.2846, 0.4893, 0.5, 0.625, 0.5, 0.625, 0.2846, 0.1596, 0.6892, 0.375, 0.6892, 0.375, 0.5608, 0.1596, 0.5608, 0.1596, 0.7196, 0.375, 0.7196, 0.375, 0.6892, 0.1596, 0.6892, 0.4893, 0.9654, 0.4893, 0.75, 0.4321, 0.75, 0.4321, 0.9654, 0.4893, 0.2846, 0.4893, 0.5, 0.625, 0.5, 0.625, 0.2846, 0.375, 0.125, 0.3809, 0.09889, 0.3956, 0.09889, 0.4018, 0.09854, 0.4064, 0.09757, 0.4081, 0.09624, 0.4081, 0.09064, 0.4064, 0.08931, 0.4018, 0.08834, 0.3956, 0.08798, 0.375, 0.0625, 0.625, 0.0625, 0.625, 0.125, 0.375, 0.1875, 0.3936, 0.1618, 0.3956, 0.1618, 0.4018, 0.1614, 0.4064, 0.1604, 0.4081, 0.1591, 0.4081, 0.1535, 0.4064, 0.1522, 0.4018, 0.1512, 0.3956, 0.1509, 0.375, 0.125, 0.625, 0.125, 0.625, 0.1875, 0.1596, 0.75, 0.375, 0.75, 0.375, 0.7196, 0.1596, 0.7196, 0.1596, 0.7196, 0.375, 0.7196, 0.375, 0.6892, 0.1596, 0.6892, 0.375, 0.0625, 0.3809, 0.03602, 0.3956, 0.03602, 0.4018, 0.03567, 0.4064, 0.0347, 0.4081, 0.03337, 0.4081, 0.02777, 0.4064, 0.02644, 0.4018, 0.02547, 0.3956, 0.02511, 0.375, 0.0, 0.625, 0.0, 0.625, 0.0625, 0.4893, 0.2846, 0.4893, 0.5, 0.625, 0.5, 0.625, 0.2846, 0.375, 0.25, 0.3809, 0.2246, 0.3956, 0.2246, 0.4018, 0.2243, 0.4064, 0.2233, 0.4081, 0.222, 0.4081, 0.2164, 0.4064, 0.2151, 0.4018, 0.2141, 0.3956, 0.2137, 0.375, 0.1875, 0.625, 0.1875, 0.625, 0.25, 0.1596, 0.7196, 0.375, 0.7196, 0.375, 0.6892, 0.1596, 0.6892, 0.4893, 0.9654, 0.4893, 0.75, 0.4321, 0.75, 0.4321, 0.9654, 0.1596, 0.75, 0.375, 0.75, 0.375, 0.7196, 0.1596, 0.7196, 0.1596, 0.7196, 0.375, 0.7196, 0.375, 0.6892, 0.1596, 0.6892, 0.1596, 0.6892, 0.375, 0.6892, 0.375, 0.5608, 0.1596, 0.5608, 0.1596, 0.6892, 0.375, 0.6892, 0.375, 0.5608, 0.1596, 0.5608, 0.4893, 0.9654, 0.4893, 0.75, 0.4321, 0.75, 0.4321, 0.9654, 0.625, 0.0, 0.625, 0.0, 0.375, 0.0, 0.375, 0.0, 0.375, 1.0, 0.625, 1.0, 0.625, 1.0, 0.375, 1.0, 0.625, 0.0, 0.625, 0.0, 0.625, 0.0, 0.625, 0.0, 0.625, 0.0, 0.375, 0.0, 0.375, 0.0, 0.625, 0.0, 0.625, 0.1875, 0.625, 0.1875, 0.375, 0.1875, 0.375, 0.1875, 0.625, 0.0625, 0.625, 0.0625, 0.375, 0.0625, 0.375, 0.0625, 0.625, 0.125, 0.625, 0.125, 0.375, 0.125, 0.375, 0.125, 0.375, 0.125, 0.375, 0.125, 0.375, 0.125, 0.375, 0.125, 0.375, 0.1875, 0.625, 0.1875, 0.625, 0.1875, 0.375, 0.1875, 0.625, 0.0625, 0.375, 0.0625, 0.375, 0.0625, 0.625, 0.0625, 0.625, 0.0625, 0.625, 0.0625, 0.625, 0.0625, 0.625, 0.0625, 0.625, 0.1875, 0.375, 0.1875, 0.375, 0.1875, 0.625, 0.1875, 0.625, 0.125, 0.375, 0.125, 0.375, 0.125, 0.625, 0.125, 0.375, 0.0625, 0.625, 0.0625, 0.625, 0.0625, 0.375, 0.0625, 0.625, 0.1875, 0.625, 0.1875, 0.625, 0.1875, 0.625, 0.1875, 0.375, 0.0625, 0.375, 0.0625, 0.375, 0.0625, 0.375, 0.0625, 0.375, 0.25, 0.375, 0.25, 0.625, 0.25, 0.625, 0.25, 0.625, 0.25, 0.375, 0.25, 0.375, 0.25, 0.625, 0.25, 0.375, 0.25, 0.375, 0.25, 0.375, 0.25, 0.375, 0.25, 0.625, 0.25, 0.625, 0.25, 0.625, 0.25, 0.625, 0.25, 0.375, 0.0625, 0.375, 0.0625, 0.625, 0.0625, 0.625, 0.0625, 0.375, 0.125, 0.375, 0.125, 0.625, 0.125, 0.625, 0.125, 0.375, 0.1875, 0.375, 0.1875, 0.625, 0.1875, 0.625, 0.1875, 0.625, 0.125, 0.625, 0.125, 0.625, 0.125, 0.625, 0.125, 0.375, 0.1875, 0.625, 0.1875, 0.625, 0.1875, 0.375, 0.1875, 0.625, 0.1875, 0.375, 0.1875, 0.375, 0.1875, 0.625, 0.1875, 0.375, 0.125, 0.375, 0.125, 0.375, 0.125, 0.375, 0.125, 0.625, 0.1875, 0.625, 0.1875, 0.625, 0.1875, 0.625, 0.1875, 0.375, 0.0625, 0.625, 0.0625, 0.625, 0.0625, 0.375, 0.0625, 0.375, 0.1875, 0.375, 0.1875, 0.375, 0.1875, 0.375, 0.1875, 0.625, 0.0625, 0.375, 0.0625, 0.375, 0.0625, 0.625, 0.0625, 0.625, 0.0625, 0.625, 0.0625, 0.625, 0.0625, 0.625, 0.0625, 0.625, 0.6875, 0.875, 0.6875, 0.875, 0.75, 0.625, 0.75, 0.625, 0.5, 0.875, 0.5, 0.875, 0.5625, 0.625, 0.5625, 0.625, 0.5625, 0.875, 0.5625, 0.875, 0.625, 0.625, 0.625, 0.625, 0.625, 0.875, 0.625, 0.875, 0.6875, 0.625, 0.6875, 0.625, 0.0625, 0.625, 0.0, 0.625, 0.0, 0.625, 0.0625, 0.625, 0.625, 0.625, 0.5625, 0.625, 0.5625, 0.625, 0.625, 0.625, 0.5, 0.625, 0.25, 0.625, 0.25, 0.625, 0.5, 0.625, 0.25, 0.625, 0.1875, 0.625, 0.1875, 0.625, 0.25, 0.625, 0.125, 0.625, 0.0625, 0.625, 0.0625, 0.625, 0.125, 0.625, 0.6875, 0.625, 0.625, 0.625, 0.625, 0.625, 0.6875])
me_cube_003.use_remesh_fix_poles = True
me_cube_003.use_remesh_preserve_attributes = False
me_cube_003.use_mirror_vertex_groups = False
me_cube_003.update()
me_cube_004 = bpy.data.meshes.new('Cube.004')
me_cube_004.from_pydata([(4.114, -8.893, 0.04652), (4.114, -8.893, 3.405), (-0.939, -8.893, 0.04652), (-0.939, -8.893, 3.405), (4.114, -8.785, 0.04652), (4.114, -8.785, 3.405), (-0.939, -8.785, 0.04652), (-0.939, -8.785, 3.405), (-0.8275, -8.893, 0.1373), (4.002, -8.893, 0.1373), (4.002, -8.893, 3.314), (-0.8275, -8.893, 3.314), (-0.8275, -8.866, 0.1373), (4.002, -8.866, 0.1373), (4.002, -8.866, 3.314), (-0.8275, -8.866, 3.314), (4.114, -8.549, 0.04652), (4.114, -8.549, 3.405), (-0.939, -8.549, 0.04652), (-0.939, -8.549, 3.405), (4.114, -8.656, 0.04652), (4.114, -8.656, 3.405), (-0.939, -8.656, 0.04652), (-0.939, -8.656, 3.405), (-0.8275, -8.549, 0.1373), (4.002, -8.549, 0.1373), (4.002, -8.549, 3.314), (-0.8275, -8.549, 3.314), (-0.8275, -8.575, 0.1373), (4.002, -8.575, 0.1373), (4.002, -8.575, 3.314), (-0.8275, -8.575, 3.314), (4.114, -8.785, -0.2278), (-0.939, -8.785, -0.2278), (4.114, -8.656, -0.2278), (-0.939, -8.656, -0.2278), (-0.6303, -8.893, 0.04652), (3.805, -8.893, 0.04652), (3.805, -8.893, 3.405), (-0.6303, -8.893, 3.405), (3.805, -8.785, 0.04652), (-0.6303, -8.785, 0.04652), (-0.6303, -8.785, 3.405), (3.805, -8.785, 3.405), (-0.5324, -8.893, 0.1373), (3.707, -8.893, 0.1373), (3.707, -8.893, 3.314), (-0.5324, -8.893, 3.314), (-0.5324, -8.866, 0.1373), (3.707, -8.866, 0.1373), (3.707, -8.866, 3.314), (-0.5324, -8.866, 3.314), (-0.6303, -8.549, 0.04652), (3.805, -8.549, 0.04652), (3.805, -8.549, 3.405), (-0.6303, -8.549, 3.405), (3.805, -8.656, 0.04652), (-0.6303, -8.656, 0.04652), (-0.6303, -8.656, 3.405), (3.805, -8.656, 3.405), (-0.5324, -8.549, 0.1373), (3.707, -8.549, 0.1373), (3.707, -8.549, 3.314), (-0.5324, -8.549, 3.314), (-0.5324, -8.575, 0.1373), (3.707, -8.575, 0.1373), (3.707, -8.575, 3.314), (-0.5324, -8.575, 3.314), (3.805, -8.785, -0.2278), (-0.6303, -8.785, -0.2278), (3.805, -8.656, -0.2278), (-0.6303, -8.656, -0.2278), (-0.6303, -8.785, -1.929), (-0.939, -8.785, -1.929), (-0.6303, -8.656, -1.929), (-0.939, -8.656, -1.929), (4.114, -8.785, -1.929), (4.114, -8.656, -1.929), (3.805, -8.785, -1.929), (3.805, -8.656, -1.929)], [], [(39, 3, 11, 47), (2, 3, 7, 6), (6, 7, 23, 22), (4, 5, 1, 0), (37, 40, 4, 0), (43, 38, 1, 5), (11, 8, 12, 15), (37, 0, 9, 45), (3, 2, 8, 11), (0, 1, 10, 9), (48, 51, 15, 12), (9, 10, 14, 13), (47, 11, 15, 51), (45, 9, 13, 49), (55, 63, 27, 19), (18, 22, 23, 19), (42, 58, 23, 7), (20, 16, 17, 21), (53, 16, 20, 56), (59, 21, 17, 54), (27, 31, 28, 24), (53, 61, 25, 16), (19, 27, 24, 18), (16, 25, 26, 17), (64, 28, 31, 67), (25, 29, 30, 26), (63, 67, 31, 27), (61, 65, 29, 25), (20, 4, 32, 34), (4, 20, 21, 5), (35, 71, 74, 75), (56, 20, 34, 70), (41, 6, 33, 69), (6, 22, 35, 33), (4, 40, 68, 32), (40, 41, 69, 68), (22, 57, 71, 35), (57, 56, 70, 71), (34, 32, 76, 77), (69, 71, 70, 68), (24, 28, 64, 60), (60, 64, 65, 61), (26, 30, 66, 62), (62, 66, 67, 63), (29, 65, 66, 30), (65, 64, 67, 66), (18, 24, 60, 52), (52, 60, 61, 53), (23, 58, 55, 19), (58, 59, 54, 55), (18, 52, 57, 22), (52, 53, 56, 57), (5, 21, 59, 43), (43, 59, 58, 42), (17, 26, 62, 54), (54, 62, 63, 55), (8, 44, 48, 12), (44, 45, 49, 48), (10, 46, 50, 14), (46, 47, 51, 50), (13, 14, 50, 49), (49, 50, 51, 48), (2, 36, 44, 8), (36, 37, 45, 44), (7, 3, 39, 42), (42, 39, 38, 43), (2, 6, 41, 36), (36, 41, 40, 37), (1, 38, 46, 10), (38, 39, 47, 46), (78, 79, 77, 76), (73, 75, 74, 72), (71, 69, 72, 74), (33, 35, 75, 73), (69, 33, 73, 72), (70, 34, 77, 79), (32, 68, 78, 76), (68, 70, 79, 78)])
_uv = me_cube_004.uv_layers.new(name='UVMap')
_uv.uv.foreach_set('vector', [0.875, 0.5833, 0.875, 0.5, 0.875, 0.5, 0.875, 0.5833, 0.375, 0.25, 0.625, 0.25, 0.625, 0.5, 0.375, 0.5, 0.375, 0.5, 0.625, 0.5, 0.625, 0.5, 0.375, 0.5, 0.375, 0.75, 0.625, 0.75, 0.625, 1.0, 0.375, 1.0, 0.125, 0.6667, 0.375, 0.6667, 0.375, 0.75, 0.125, 0.75, 0.625, 0.6667, 0.875, 0.6667, 0.875, 0.75, 0.625, 0.75, 0.625, 0.25, 0.375, 0.25, 0.375, 0.25, 0.625, 0.25, 0.125, 0.6667, 0.125, 0.75, 0.125, 0.75, 0.125, 0.6667, 0.625, 0.25, 0.375, 0.25, 0.375, 0.25, 0.625, 0.25, 0.375, 1.0, 0.625, 1.0, 0.625, 1.0, 0.375, 1.0, 0.375, 0.1667, 0.625, 0.1667, 0.625, 0.25, 0.375, 0.25, 0.375, 1.0, 0.625, 1.0, 0.625, 1.0, 0.375, 1.0, 0.875, 0.5833, 0.875, 0.5, 0.875, 0.5, 0.875, 0.5833, 0.125, 0.6667, 0.125, 0.75, 0.125, 0.75, 0.125, 0.6667, 0.875, 0.5833, 0.875, 0.5833, 0.875, 0.5, 0.875, 0.5, 0.375, 0.25, 0.375, 0.5, 0.625, 0.5, 0.625, 0.25, 0.625, 0.5833, 0.625, 0.5833, 0.625, 0.5, 0.625, 0.5, 0.375, 0.75, 0.375, 1.0, 0.625, 1.0, 0.625, 0.75, 0.125, 0.6667, 0.125, 0.75, 0.375, 0.75, 0.375, 0.6667, 0.625, 0.6667, 0.625, 0.75, 0.875, 0.75, 0.875, 0.6667, 0.625, 0.25, 0.625, 0.25, 0.375, 0.25, 0.375, 0.25, 0.125, 0.6667, 0.125, 0.6667, 0.125, 0.75, 0.125, 0.75, 0.625, 0.25, 0.625, 0.25, 0.375, 0.25, 0.375, 0.25, 0.375, 1.0, 0.375, 1.0, 0.625, 1.0, 0.625, 1.0, 0.375, 0.1667, 0.375, 0.25, 0.625, 0.25, 0.625, 0.1667, 0.375, 1.0, 0.375, 1.0, 0.625, 1.0, 0.625, 1.0, 0.875, 0.5833, 0.875, 0.5833, 0.875, 0.5, 0.875, 0.5, 0.125, 0.6667, 0.125, 0.6667, 0.125, 0.75, 0.125, 0.75, 0.375, 0.75, 0.375, 0.75, 0.375, 0.75, 0.375, 0.75, 0.375, 0.75, 0.375, 0.75, 0.625, 0.75, 0.625, 0.75, 0.375, 0.5, 0.375, 0.5833, 0.375, 0.5833, 0.375, 0.5, 0.375, 0.6667, 0.375, 0.75, 0.375, 0.75, 0.375, 0.6667, 0.375, 0.5833, 0.375, 0.5, 0.375, 0.5, 0.375, 0.5833, 0.375, 0.5, 0.375, 0.5, 0.375, 0.5, 0.375, 0.5, 0.375, 0.75, 0.375, 0.6667, 0.375, 0.6667, 0.375, 0.75, 0.375, 0.6667, 0.375, 0.5833, 0.375, 0.5833, 0.375, 0.6667, 0.375, 0.5, 0.375, 0.5833, 0.375, 0.5833, 0.375, 0.5, 0.375, 0.5833, 0.375, 0.6667, 0.375, 0.6667, 0.375, 0.5833, 0.375, 0.75, 0.375, 0.75, 0.375, 0.75, 0.375, 0.75, 0.375, 0.5833, 0.375, 0.5833, 0.375, 0.6667, 0.375, 0.6667, 0.125, 0.5, 0.125, 0.5, 0.125, 0.5833, 0.125, 0.5833, 0.125, 0.5833, 0.125, 0.5833, 0.125, 0.6667, 0.125, 0.6667, 0.875, 0.75, 0.875, 0.75, 0.875, 0.6667, 0.875, 0.6667, 0.875, 0.6667, 0.875, 0.6667, 0.875, 0.5833, 0.875, 0.5833, 0.375, 0.0, 0.375, 0.08333, 0.625, 0.08333, 0.625, 0.0, 0.375, 0.08333, 0.375, 0.1667, 0.625, 0.1667, 0.625, 0.08333, 0.125, 0.5, 0.125, 0.5, 0.125, 0.5833, 0.125, 0.5833, 0.125, 0.5833, 0.125, 0.5833, 0.125, 0.6667, 0.125, 0.6667, 0.625, 0.5, 0.625, 0.5833, 0.875, 0.5833, 0.875, 0.5, 0.625, 0.5833, 0.625, 0.6667, 0.875, 0.6667, 0.875, 0.5833, 0.125, 0.5, 0.125, 0.5833, 0.375, 0.5833, 0.375, 0.5, 0.125, 0.5833, 0.125, 0.6667, 0.375, 0.6667, 0.375, 0.5833, 0.625, 0.75, 0.625, 0.75, 0.625, 0.6667, 0.625, 0.6667, 0.625, 0.6667, 0.625, 0.6667, 0.625, 0.5833, 0.625, 0.5833, 0.875, 0.75, 0.875, 0.75, 0.875, 0.6667, 0.875, 0.6667, 0.875, 0.6667, 0.875, 0.6667, 0.875, 0.5833, 0.875, 0.5833, 0.125, 0.5, 0.125, 0.5833, 0.125, 0.5833, 0.125, 0.5, 0.125, 0.5833, 0.125, 0.6667, 0.125, 0.6667, 0.125, 0.5833, 0.875, 0.75, 0.875, 0.6667, 0.875, 0.6667, 0.875, 0.75, 0.875, 0.6667, 0.875, 0.5833, 0.875, 0.5833, 0.875, 0.6667, 0.375, 0.0, 0.625, 0.0, 0.625, 0.08333, 0.375, 0.08333, 0.375, 0.08333, 0.625, 0.08333, 0.625, 0.1667, 0.375, 0.1667, 0.125, 0.5, 0.125, 0.5833, 0.125, 0.5833, 0.125, 0.5, 0.125, 0.5833, 0.125, 0.6667, 0.125, 0.6667, 0.125, 0.5833, 0.625, 0.5, 0.875, 0.5, 0.875, 0.5833, 0.625, 0.5833, 0.625, 0.5833, 0.875, 0.5833, 0.875, 0.6667, 0.625, 0.6667, 0.125, 0.5, 0.375, 0.5, 0.375, 0.5833, 0.125, 0.5833, 0.125, 0.5833, 0.375, 0.5833, 0.375, 0.6667, 0.125, 0.6667, 0.875, 0.75, 0.875, 0.6667, 0.875, 0.6667, 0.875, 0.75, 0.875, 0.6667, 0.875, 0.5833, 0.875, 0.5833, 0.875, 0.6667, 0.375, 0.6667, 0.375, 0.6667, 0.375, 0.75, 0.375, 0.75, 0.375, 0.5, 0.375, 0.5, 0.375, 0.5833, 0.375, 0.5833, 0.375, 0.5833, 0.375, 0.5833, 0.375, 0.5833, 0.375, 0.5833, 0.375, 0.5, 0.375, 0.5, 0.375, 0.5, 0.375, 0.5, 0.375, 0.5833, 0.375, 0.5, 0.375, 0.5, 0.375, 0.5833, 0.375, 0.6667, 0.375, 0.75, 0.375, 0.75, 0.375, 0.6667, 0.375, 0.75, 0.375, 0.6667, 0.375, 0.6667, 0.375, 0.75, 0.375, 0.6667, 0.375, 0.6667, 0.375, 0.6667, 0.375, 0.6667])
me_cube_004.use_remesh_fix_poles = True
me_cube_004.use_remesh_preserve_attributes = False
me_cube_004.use_mirror_vertex_groups = False
me_cube_004.update()
me_plane = bpy.data.meshes.new('Plane')
me_plane.from_pydata([(5.66, -0.3833, 0.1475), (5.66, 6.067, 0.1475), (3.915, 7.807, 0.1475), (5.66, 7.807, 0.1475), (5.66, -0.3833, 0.3294), (5.66, 6.067, 0.3294), (5.66, 7.807, 0.3294), (3.915, 7.807, 0.3294), (3.915, -2.326, 0.2048), (3.973, -2.326, 0.1475), (3.973, -2.383, 0.2048), (3.923, -2.326, 0.1762), (3.923, -2.355, 0.2048), (3.931, -2.353, 0.1774), (3.973, -2.355, 0.1552), (3.944, -2.326, 0.1552), (3.945, -2.353, 0.1626), (3.944, -2.376, 0.2048), (3.973, -2.376, 0.1762), (3.945, -2.368, 0.1774), (5.66, -2.383, 0.2048), (5.66, -2.326, 0.1475), (5.66, -2.376, 0.1762), (5.66, -2.355, 0.1552), (3.915, -0.3833, 0.2048), (3.973, -0.3833, 0.1475), (3.923, -0.3833, 0.1762), (3.944, -0.3833, 0.1552), (3.915, 6.01, 0.2048), (3.858, 6.067, 0.2048), (3.973, 6.124, 0.1475), (3.907, 6.038, 0.2048), (3.924, 6.046, 0.1768), (3.915, 6.058, 0.1777), (3.895, 6.076, 0.1768), (3.886, 6.059, 0.2048), (3.906, 6.067, 0.1777), (3.945, 6.088, 0.156), (3.936, 6.096, 0.156), (3.925, 6.077, 0.1623), (1.483, 6.124, 0.2048), (1.541, 6.124, 0.1475), (1.541, 6.067, 0.2048), (1.491, 6.124, 0.1762), (1.491, 6.096, 0.2048), (1.498, 6.097, 0.1774), (1.541, 6.096, 0.1552), (1.512, 6.124, 0.1552), (1.513, 6.097, 0.1626), (1.512, 6.075, 0.2048), (1.541, 6.075, 0.1762), (1.513, 6.082, 0.1774), (1.541, 7.807, 0.1475), (1.483, 7.807, 0.2048), (1.512, 7.807, 0.1552), (1.491, 7.807, 0.1762), (3.973, -0.3833, 0.3294), (3.915, -0.3833, 0.2721), (3.944, -0.3833, 0.3217), (3.923, -0.3833, 0.3007), (3.915, -2.326, 0.2721), (3.973, -2.383, 0.2721), (3.973, -2.326, 0.3294), (3.923, -2.355, 0.2721), (3.923, -2.326, 0.3007), (3.931, -2.353, 0.2995), (3.973, -2.376, 0.3007), (3.944, -2.376, 0.2721), (3.945, -2.368, 0.2995), (3.944, -2.326, 0.3217), (3.973, -2.355, 0.3217), (3.945, -2.353, 0.3143), (5.66, -2.326, 0.3294), (5.66, -2.383, 0.2721), (5.66, -2.355, 0.3217), (5.66, -2.376, 0.3007), (3.915, 6.01, 0.2721), (3.973, 6.124, 0.3294), (3.858, 6.067, 0.2721), (3.924, 6.046, 0.3001), (3.907, 6.038, 0.2721), (3.915, 6.058, 0.2992), (3.936, 6.096, 0.321), (3.945, 6.088, 0.321), (3.925, 6.077, 0.3146), (3.886, 6.059, 0.2721), (3.895, 6.076, 0.3001), (3.906, 6.067, 0.2992), (1.483, 7.807, 0.2721), (1.541, 7.807, 0.3294), (1.491, 7.807, 0.3007), (1.512, 7.807, 0.3217), (1.483, 6.124, 0.2721), (1.541, 6.067, 0.2721), (1.541, 6.124, 0.3294), (1.491, 6.096, 0.2721), (1.491, 6.124, 0.3007), (1.498, 6.097, 0.2995), (1.541, 6.075, 0.3007), (1.512, 6.075, 0.2721), (1.513, 6.082, 0.2995), (1.512, 6.124, 0.3217), (1.541, 6.096, 0.3217), (1.513, 6.097, 0.3143)], [], [(10, 20, 73, 61), (28, 24, 57, 76), (30, 41, 52, 2), (42, 29, 78, 93), (56, 4, 5, 77), (77, 5, 6, 7), (77, 7, 89, 94), (30, 2, 3, 1), (2, 52, 54, 55, 53, 88, 90, 91, 89, 7), (9, 25, 0, 21), (3, 2, 7, 6), (62, 72, 4, 56), (20, 22, 23, 21, 0, 4, 72, 74, 75, 73), (1, 3, 6, 5), (0, 1, 5, 4), (53, 40, 92, 88), (25, 30, 1, 0), (8, 11, 13, 12), (11, 15, 16, 13), (9, 14, 16, 15), (14, 18, 19, 16), (10, 17, 19, 18), (17, 12, 13, 19), (13, 16, 19), (28, 31, 33, 32), (31, 35, 36, 33), (29, 34, 36, 35), (34, 38, 39, 36), (30, 37, 39, 38), (37, 32, 33, 39), (33, 36, 39), (40, 43, 45, 44), (43, 47, 48, 45), (41, 46, 48, 47), (46, 50, 51, 48), (42, 49, 51, 50), (49, 44, 45, 51), (45, 48, 51), (60, 63, 65, 64), (63, 67, 68, 65), (61, 66, 68, 67), (66, 70, 71, 68), (62, 69, 71, 70), (69, 64, 65, 71), (65, 68, 71), (76, 79, 81, 80), (79, 83, 84, 81), (77, 82, 84, 83), (82, 86, 87, 84), (78, 85, 87, 86), (85, 80, 81, 87), (81, 84, 87), (92, 95, 97, 96), (95, 99, 100, 97), (93, 98, 100, 99), (98, 102, 103, 100), (94, 101, 103, 102), (101, 96, 97, 103), (97, 100, 103), (25, 9, 15, 27), (27, 15, 11, 26), (26, 11, 8, 24), (9, 21, 23, 14), (14, 23, 22, 18), (18, 22, 20, 10), (30, 25, 27, 37), (37, 27, 26, 32), (32, 26, 24, 28), (52, 41, 47, 54), (54, 47, 43, 55), (55, 43, 40, 53), (41, 30, 38, 46), (46, 38, 34, 50), (50, 34, 29, 42), (57, 60, 64, 59), (59, 64, 69, 58), (58, 69, 62, 56), (61, 73, 75, 66), (66, 75, 74, 70), (70, 74, 72, 62), (76, 57, 59, 79), (79, 59, 58, 83), (83, 58, 56, 77), (88, 92, 96, 90), (90, 96, 101, 91), (91, 101, 94, 89), (93, 78, 86, 98), (98, 86, 82, 102), (102, 82, 77, 94), (78, 29, 35, 85), (85, 35, 31, 80), (80, 31, 28, 76), (42, 93, 99, 49), (49, 99, 95, 44), (44, 95, 92, 40), (10, 61, 67, 17), (17, 67, 63, 12), (12, 63, 60, 8), (24, 8, 60, 57)])
_uv = me_plane.uv_layers.new(name='UVMap')
_uv.uv.foreach_set('vector', [0.03284, 0.0, 1.0, 0.0, 1.0, 0.0, 0.03284, 0.0, 0.0, 1.0, 0.0, 1.0, 0.0, 1.0, 0.0, 1.0, 0.0, 1.0, 0.0, 1.0, 0.0, 1.0, 0.0, 1.0, 0.0, 1.0, 0.0, 1.0, 0.0, 1.0, 0.0, 1.0, 0.03284, 1.0, 1.0, 1.0, 1.0, 1.0, 0.03284, 1.0, 0.03284, 1.0, 1.0, 1.0, 1.0, 1.0, 0.0, 1.0, 0.0, 1.0, 0.0, 1.0, 0.0, 1.0, 0.0, 1.0, 0.03284, 1.0, 0.0, 1.0, 1.0, 1.0, 1.0, 1.0, 0.0, 1.0, 0.0, 1.0, 0.0, 1.0, 0.0, 1.0, 0.0, 1.0, 0.0, 1.0, 0.0, 1.0, 0.0, 1.0, 0.0, 1.0, 0.0, 1.0, 0.03284, 0.02865, 0.03284, 1.0, 1.0, 1.0, 1.0, 0.02865, 1.0, 1.0, 0.0, 1.0, 0.0, 1.0, 1.0, 1.0, 0.03284, 0.02865, 1.0, 0.02865, 1.0, 1.0, 0.03284, 1.0, 1.0, 0.0, 1.0, 0.001279, 1.0, 0.01432, 1.0, 0.02865, 1.0, 1.0, 1.0, 1.0, 1.0, 0.02865, 1.0, 0.01432, 1.0, 0.001279, 1.0, 0.0, 1.0, 1.0, 1.0, 1.0, 1.0, 1.0, 1.0, 1.0, 1.0, 1.0, 1.0, 1.0, 1.0, 1.0, 1.0, 1.0, 0.0, 1.0, 0.0, 1.0, 0.0, 1.0, 0.0, 1.0, 0.03284, 1.0, 0.03284, 1.0, 1.0, 1.0, 1.0, 1.0, 0.0, 0.02865, 0.0, 0.02865, 0.0, 0.01495, 0.0, 0.01434, 0.0, 0.02865, 0.0, 0.02865, 0.0, 0.01495, 0.0, 0.01495, 0.03284, 0.02865, 0.03284, 0.01434, 0.01714, 0.01495, 0.01644, 0.02865, 0.03284, 0.01434, 0.03284, 0.0, 0.01714, 0.0, 0.01714, 0.01495, 0.03284, 0.0, 0.01644, 0.0, 0.01714, 0.0, 0.03284, 0.0, 0.01644, 0.0, 0.0, 0.0, 0.0, 0.0, 0.01714, 0.0, 0.0, 0.01495, 0.01714, 0.01495, 0.01714, 0.0, 0.0, 1.0, 0.0, 1.0, 0.0, 1.0, 0.0, 1.0, 0.0, 1.0, 0.0, 1.0, 0.0, 1.0, 0.0, 1.0, 0.0, 1.0, 0.0, 1.0, 0.0, 1.0, 0.0, 1.0, 0.0, 1.0, 0.0, 1.0, 0.0, 1.0, 0.0, 1.0, 0.03284, 1.0, 0.01679, 1.0, 0.005513, 1.0, 0.01197, 1.0, 0.01679, 1.0, 0.0, 1.0, 0.0, 1.0, 0.005513, 1.0, 0.0, 1.0, 0.0, 1.0, 0.005513, 1.0, 0.0, 1.0, 0.0, 1.0, 0.0, 1.0, 0.0, 1.0, 0.0, 1.0, 0.0, 1.0, 0.0, 1.0, 0.0, 1.0, 0.0, 1.0, 0.0, 1.0, 0.0, 1.0, 0.0, 1.0, 0.0, 1.0, 0.0, 1.0, 0.0, 1.0, 0.0, 1.0, 0.0, 1.0, 0.0, 1.0, 0.0, 1.0, 0.0, 1.0, 0.0, 1.0, 0.0, 1.0, 0.0, 1.0, 0.0, 1.0, 0.0, 1.0, 0.0, 1.0, 0.0, 1.0, 0.0, 0.02865, 0.0, 0.01434, 0.0, 0.01495, 0.0, 0.02865, 0.0, 0.01434, 0.0, 0.0, 0.0, 0.0, 0.0, 0.01495, 0.03284, 0.0, 0.03284, 0.0, 0.01714, 0.0, 0.01644, 0.0, 0.03284, 0.0, 0.03284, 0.0, 0.01714, 0.0, 0.01714, 0.0, 0.03284, 0.02865, 0.01644, 0.02865, 0.01714, 0.01495, 0.03284, 0.01434, 0.01644, 0.02865, 0.0, 0.02865, 0.0, 0.01495, 0.01714, 0.01495, 0.0, 0.01495, 0.01714, 0.0, 0.01714, 0.01495, 0.0, 1.0, 0.0, 1.0, 0.0, 1.0, 0.0, 1.0, 0.0, 1.0, 0.0, 1.0, 0.0, 1.0, 0.0, 1.0, 0.0, 1.0, 0.0, 1.0, 0.0, 1.0, 0.0, 1.0, 0.0, 1.0, 0.0, 1.0, 0.0, 1.0, 0.0, 1.0, 0.0, 1.0, 0.0, 1.0, 0.0, 1.0, 0.0, 1.0, 0.0, 1.0, 0.0, 1.0, 0.0, 1.0, 0.0, 1.0, 0.0, 1.0, 0.0, 1.0, 0.0, 1.0, 0.0, 1.0, 0.0, 1.0, 0.0, 1.0, 0.0, 1.0, 0.0, 1.0, 0.0, 1.0, 0.0, 1.0, 0.0, 1.0, 0.0, 1.0, 0.0, 1.0, 0.0, 1.0, 0.0, 1.0, 0.0, 1.0, 0.0, 1.0, 0.0, 1.0, 0.0, 1.0, 0.0, 1.0, 0.0, 1.0, 0.0, 1.0, 0.0, 1.0, 0.0, 1.0, 0.0, 1.0, 0.0, 1.0, 0.0, 1.0, 0.0, 1.0, 0.0, 1.0, 0.0, 1.0, 0.03284, 1.0, 0.03284, 0.02865, 0.01644, 0.02865, 0.01642, 1.0, 0.01642, 1.0, 0.01644, 0.02865, 0.0, 0.02865, 0.0, 1.0, 0.0, 1.0, 0.0, 0.02865, 0.0, 0.02865, 0.0, 1.0, 0.03284, 0.02865, 1.0, 0.02865, 1.0, 0.01432, 0.03284, 0.01434, 0.03284, 0.01434, 1.0, 0.01432, 1.0, 0.001279, 0.03284, 0.0, 0.03284, 0.0, 1.0, 0.001279, 1.0, 0.0, 0.03284, 0.0, 0.03284, 1.0, 0.03284, 1.0, 0.01642, 1.0, 0.01679, 1.0, 0.01679, 1.0, 0.01642, 1.0, 0.0, 1.0, 0.0, 1.0, 0.0, 1.0, 0.0, 1.0, 0.0, 1.0, 0.0, 1.0, 0.0, 1.0, 0.0, 1.0, 0.0, 1.0, 0.0, 1.0, 0.0, 1.0, 0.0, 1.0, 0.0, 1.0, 0.0, 1.0, 0.0, 1.0, 0.0, 1.0, 0.0, 1.0, 0.0, 1.0, 0.0, 1.0, 0.0, 1.0, 0.0, 1.0, 0.0, 1.0, 0.0, 1.0, 0.0, 1.0, 0.0, 1.0, 0.0, 1.0, 0.0, 1.0, 0.0, 1.0, 0.0, 1.0, 0.0, 1.0, 0.0, 1.0, 0.0, 0.02865, 0.0, 0.02865, 0.0, 1.0, 0.0, 1.0, 0.0, 0.02865, 0.01644, 0.02865, 0.01642, 1.0, 0.01642, 1.0, 0.01644, 0.02865, 0.03284, 0.02865, 0.03284, 1.0, 0.03284, 0.0, 1.0, 0.0, 1.0, 0.001279, 0.03284, 0.0, 0.03284, 0.0, 1.0, 0.001279, 1.0, 0.01432, 0.03284, 0.01434, 0.03284, 0.01434, 1.0, 0.01432, 1.0, 0.02865, 0.03284, 0.02865, 0.0, 1.0, 0.0, 1.0, 0.0, 1.0, 0.0, 1.0, 0.0, 1.0, 0.0, 1.0, 0.01642, 1.0, 0.01679, 1.0, 0.01679, 1.0, 0.01642, 1.0, 0.03284, 1.0, 0.03284, 1.0, 0.0, 1.0, 0.0, 1.0, 0.0, 1.0, 0.0, 1.0, 0.0, 1.0, 0.0, 1.0, 0.0, 1.0, 0.0, 1.0, 0.0, 1.0, 0.0, 1.0, 0.0, 1.0, 0.0, 1.0, 0.0, 1.0, 0.0, 1.0, 0.0, 1.0, 0.0, 1.0, 0.0, 1.0, 0.0, 1.0, 0.0, 1.0, 0.0, 1.0, 0.0, 1.0, 0.0, 1.0, 0.0, 1.0, 0.0, 1.0, 0.0, 1.0, 0.0, 1.0, 0.0, 1.0, 0.0, 1.0, 0.0, 1.0, 0.0, 1.0, 0.0, 1.0, 0.0, 1.0, 0.0, 1.0, 0.0, 1.0, 0.0, 1.0, 0.0, 1.0, 0.0, 1.0, 0.0, 1.0, 0.0, 1.0, 0.0, 1.0, 0.0, 1.0, 0.0, 1.0, 0.0, 1.0, 0.0, 1.0, 0.0, 1.0, 0.0, 1.0, 0.0, 1.0, 0.0, 1.0, 0.03284, 0.0, 0.03284, 0.0, 0.01644, 0.0, 0.01644, 0.0, 0.01644, 0.0, 0.01644, 0.0, 0.0, 0.01434, 0.0, 0.01434, 0.0, 0.01434, 0.0, 0.01434, 0.0, 0.02865, 0.0, 0.02865, 0.0, 1.0, 0.0, 0.02865, 0.0, 0.02865, 0.0, 1.0])
me_plane.use_remesh_fix_poles = True
me_plane.use_remesh_preserve_attributes = False
me_plane.use_mirror_vertex_groups = False
me_plane.update()
me_plane_001 = bpy.data.meshes.new('Plane.001')
me_plane_001.from_pydata([(-4.06, -4.503, 1.906), (-3.986, -4.503, 1.832), (-3.986, -4.577, 1.906), (-4.039, -4.503, 1.854), (-4.029, -4.546, 1.864), (-3.986, -4.556, 1.854), (-4.039, -4.556, 1.906), (-1.155, -4.577, 1.906), (-1.155, -4.503, 1.832), (-1.081, -4.503, 1.906), (-1.155, -4.556, 1.854), (-1.112, -4.546, 1.864), (-1.103, -4.503, 1.854), (-1.103, -4.556, 1.906), (-4.06, 4.408, 1.906), (-3.986, 4.482, 1.906), (-3.986, 4.408, 1.832), (-4.039, 4.46, 1.906), (-4.029, 4.451, 1.864), (-3.986, 4.46, 1.854), (-4.039, 4.408, 1.854), (-1.081, 4.408, 1.906), (-1.155, 4.408, 1.832), (-1.155, 4.482, 1.906), (-1.103, 4.408, 1.854), (-1.112, 4.451, 1.864), (-1.155, 4.46, 1.854), (-1.103, 4.46, 1.906), (-4.06, 4.408, 2.059), (-3.986, 4.408, 2.133), (-3.986, 4.482, 2.059), (-4.039, 4.408, 2.111), (-4.029, 4.451, 2.102), (-3.986, 4.46, 2.111), (-4.039, 4.46, 2.059), (-4.06, -4.503, 2.059), (-3.986, -4.577, 2.059), (-3.986, -4.503, 2.133), (-4.039, -4.556, 2.059), (-4.029, -4.546, 2.102), (-3.986, -4.556, 2.111), (-4.039, -4.503, 2.111), (-1.155, -4.577, 2.059), (-1.081, -4.503, 2.059), (-1.155, -4.503, 2.133), (-1.103, -4.556, 2.059), (-1.112, -4.546, 2.102), (-1.103, -4.503, 2.111), (-1.155, -4.556, 2.111), (-1.081, 4.408, 2.059), (-1.155, 4.482, 2.059), (-1.155, 4.408, 2.133), (-1.103, 4.46, 2.059), (-1.112, 4.451, 2.102), (-1.155, 4.46, 2.111), (-1.103, 4.408, 2.111)], [], [(2, 7, 42, 36), (23, 15, 30, 50), (1, 16, 22, 8), (37, 44, 51, 29), (9, 21, 49, 43), (0, 3, 4, 6), (1, 5, 4, 3), (2, 6, 4, 5), (7, 10, 11, 13), (8, 12, 11, 10), (9, 13, 11, 12), (14, 17, 18, 20), (15, 19, 18, 17), (16, 20, 18, 19), (21, 24, 25, 27), (22, 26, 25, 24), (23, 27, 25, 26), (28, 31, 32, 34), (29, 33, 32, 31), (30, 34, 32, 33), (35, 38, 39, 41), (36, 40, 39, 38), (37, 41, 39, 40), (42, 45, 46, 48), (43, 47, 46, 45), (44, 48, 46, 47), (49, 52, 53, 55), (50, 54, 53, 52), (51, 55, 53, 54), (16, 1, 3, 20), (20, 3, 0, 14), (1, 8, 10, 5), (5, 10, 7, 2), (8, 22, 24, 12), (12, 24, 21, 9), (22, 16, 19, 26), (26, 19, 15, 23), (28, 35, 41, 31), (31, 41, 37, 29), (36, 42, 48, 40), (40, 48, 44, 37), (43, 49, 55, 47), (47, 55, 51, 44), (50, 30, 33, 54), (54, 33, 29, 51), (23, 50, 52, 27), (27, 52, 49, 21), (42, 7, 13, 45), (45, 13, 9, 43), (2, 36, 38, 6), (6, 38, 35, 0), (30, 15, 17, 34), (34, 17, 14, 28), (14, 0, 35, 28)])
_uv = me_plane_001.uv_layers.new(name='UVMap')
_uv.uv.foreach_set('vector', [0.02479, 0.0, 0.9752, 0.0, 0.9752, 0.0, 0.02479, 0.0, 0.9752, 1.0, 0.02479, 1.0, 0.02479, 1.0, 0.9752, 1.0, 0.02479, 0.008153, 0.02479, 0.9918, 0.9752, 0.9918, 0.9752, 0.008153, 0.02479, 0.008153, 0.9752, 0.008153, 0.9752, 0.9918, 0.02479, 0.9918, 1.0, 0.008153, 1.0, 0.9918, 1.0, 0.9918, 1.0, 0.008153, 0.0, 0.008153, 0.0, 0.008153, 0.003493, 0.001149, 0.0, 0.0, 0.02479, 0.008153, 0.02479, 0.0, 0.003493, 0.001149, 0.0, 0.008153, 0.02479, 0.0, 0.0, 0.0, 0.003493, 0.001149, 0.02479, 0.0, 0.9752, 0.0, 0.9752, 0.0, 0.9965, 0.001149, 1.0, 0.0, 0.9752, 0.008153, 1.0, 0.008153, 0.9965, 0.001149, 0.9752, 0.0, 1.0, 0.008153, 1.0, 0.0, 0.9965, 0.001149, 1.0, 0.008153, 0.0, 0.9918, 0.0, 1.0, 0.003493, 0.9989, 0.0, 0.9918, 0.02479, 1.0, 0.02479, 1.0, 0.003493, 0.9989, 0.0, 1.0, 0.02479, 0.9918, 0.0, 0.9918, 0.003493, 0.9989, 0.02479, 1.0, 1.0, 0.9918, 1.0, 0.9918, 0.9965, 0.9989, 1.0, 1.0, 0.9752, 0.9918, 0.9752, 1.0, 0.9965, 0.9989, 1.0, 0.9918, 0.9752, 1.0, 1.0, 1.0, 0.9965, 0.9989, 0.9752, 1.0, 0.0, 0.9918, 0.0, 0.9918, 0.003493, 0.9989, 0.0, 1.0, 0.02479, 0.9918, 0.02479, 1.0, 0.003493, 0.9989, 0.0, 0.9918, 0.02479, 1.0, 0.0, 1.0, 0.003493, 0.9989, 0.02479, 1.0, 0.0, 0.008153, 0.0, 0.0, 0.003493, 0.001149, 0.0, 0.008153, 0.02479, 0.0, 0.02479, 0.0, 0.003493, 0.001149, 0.0, 0.0, 0.02479, 0.008153, 0.0, 0.008153, 0.003493, 0.001149, 0.02479, 0.0, 0.9752, 0.0, 1.0, 0.0, 0.9965, 0.001149, 0.9752, 0.0, 1.0, 0.008153, 1.0, 0.008153, 0.9965, 0.001149, 1.0, 0.0, 0.9752, 0.008153, 0.9752, 0.0, 0.9965, 0.001149, 1.0, 0.008153, 1.0, 0.9918, 1.0, 1.0, 0.9965, 0.9989, 1.0, 0.9918, 0.9752, 1.0, 0.9752, 1.0, 0.9965, 0.9989, 1.0, 1.0, 0.9752, 0.9918, 1.0, 0.9918, 0.9965, 0.9989, 0.9752, 1.0, 0.02479, 0.9918, 0.02479, 0.008153, 0.0, 0.008153, 0.0, 0.9918, 0.0, 0.9918, 0.0, 0.008153, 0.0, 0.008153, 0.0, 0.9918, 0.02479, 0.008153, 0.9752, 0.008153, 0.9752, 0.0, 0.02479, 0.0, 0.02479, 0.0, 0.9752, 0.0, 0.9752, 0.0, 0.02479, 0.0, 0.9752, 0.008153, 0.9752, 0.9918, 1.0, 0.9918, 1.0, 0.008153, 1.0, 0.008153, 1.0, 0.9918, 1.0, 0.9918, 1.0, 0.008153, 0.9752, 0.9918, 0.02479, 0.9918, 0.02479, 1.0, 0.9752, 1.0, 0.9752, 1.0, 0.02479, 1.0, 0.02479, 1.0, 0.9752, 1.0, 0.0, 0.9918, 0.0, 0.008153, 0.0, 0.008153, 0.0, 0.9918, 0.0, 0.9918, 0.0, 0.008153, 0.02479, 0.008153, 0.02479, 0.9918, 0.02479, 0.0, 0.9752, 0.0, 0.9752, 0.0, 0.02479, 0.0, 0.02479, 0.0, 0.9752, 0.0, 0.9752, 0.008153, 0.02479, 0.008153, 1.0, 0.008153, 1.0, 0.9918, 1.0, 0.9918, 1.0, 0.008153, 1.0, 0.008153, 1.0, 0.9918, 0.9752, 0.9918, 0.9752, 0.008153, 0.9752, 1.0, 0.02479, 1.0, 0.02479, 1.0, 0.9752, 1.0, 0.9752, 1.0, 0.02479, 1.0, 0.02479, 0.9918, 0.9752, 0.9918, 0.9752, 1.0, 0.9752, 1.0, 1.0, 1.0, 1.0, 1.0, 1.0, 1.0, 1.0, 1.0, 1.0, 0.9918, 1.0, 0.9918, 0.9752, 0.0, 0.9752, 0.0, 1.0, 0.0, 1.0, 0.0, 1.0, 0.0, 1.0, 0.0, 1.0, 0.008153, 1.0, 0.008153, 0.02479, 0.0, 0.02479, 0.0, 0.0, 0.0, 0.0, 0.0, 0.0, 0.0, 0.0, 0.0, 0.0, 0.008153, 0.0, 0.008153, 0.02479, 1.0, 0.02479, 1.0, 0.0, 1.0, 0.0, 1.0, 0.0, 1.0, 0.0, 1.0, 0.0, 0.9918, 0.0, 0.9918, 0.0, 0.9918, 0.0, 0.008153, 0.0, 0.008153, 0.0, 0.9918])
me_plane_001.use_remesh_fix_poles = True
me_plane_001.use_remesh_preserve_attributes = False
me_plane_001.use_mirror_vertex_groups = False
me_plane_001.update()

# ---- objects
ob_cube_001 = bpy.data.objects.new('Cube.001', me_cube_001)
ob_cube_002 = bpy.data.objects.new('Cube.002', me_cube_002)
ob_cube_003 = bpy.data.objects.new('Cube.003', me_cube_003)
ob_cube_004 = bpy.data.objects.new('Cube.004', me_cube_004)
ob_plane = bpy.data.objects.new('Plane', me_plane)
ob_plane_001 = bpy.data.objects.new('Plane.001', me_plane_001)

# ---- transforms, parenting, visibility, modifiers, constraints
ob_cube_001.location = (0.0, 0.0, 0.0)
ob_cube_001.lineart.crease_threshold = 0.0
ob_cube_002.location = (0.0, 0.0, 0.0)
ob_cube_002.lineart.crease_threshold = 0.0
ob_cube_003.location = (0.0, 0.0, 0.0)
ob_cube_003.lineart.crease_threshold = 0.0
ob_cube_004.location = (0.0, 0.0, 0.0)
ob_cube_004.lineart.crease_threshold = 0.0
ob_plane.location = (0.0, 0.0, 0.0)
ob_plane.lineart.crease_threshold = 0.0
ob_plane_001.location = (0.9619, -1.131, -1.752)
ob_plane_001.lineart.crease_threshold = 0.0

# ---- collection membership
col_collection.objects.link(ob_cube_001)
col_collection.objects.link(ob_cube_002)
col_collection.objects.link(ob_cube_003)
col_collection.objects.link(ob_cube_004)
col_collection.objects.link(ob_plane)
col_collection.objects.link(ob_plane_001)

# ---- scene / render settings (as saved in the file)
scene.frame_start = 1; scene.frame_end = 250; scene.frame_set(1)
scene.render.engine = 'BLENDER_EEVEE_NEXT'
scene.cycles.use_denoising = False
scene.cycles.samples = 128
scene.cycles.sampling_pattern = 'TABULATED_SOBOL'
scene.cycles.use_adaptive_sampling = False
scene.cycles.use_light_tree = False
scene.view_settings.view_transform = 'Filmic'
bpy.context.view_layer.update()

# ---- added for rendering (the .blend has no active camera and no usable light): camera, sun
cam_auto = bpy.data.cameras.new('AutoCamera')
cam_auto.lens = 50.0
cam_auto.sensor_width = 36.0
cam_auto.clip_end = 1000.0
ob_auto_camera = bpy.data.objects.new('AutoCamera', cam_auto)
scene.collection.objects.link(ob_auto_camera)
ob_auto_camera.location = (19.7732, -22.7213, 16.1384)
ob_auto_camera.rotation_euler = (1.09748, -7.21219e-08, 0.694738)
scene.camera = ob_auto_camera
light_auto_sun = bpy.data.lights.new('AutoSun', 'SUN')
light_auto_sun.energy = 3.0
light_auto_sun.angle = 0.0523599
ob_auto_sun = bpy.data.objects.new('AutoSun', light_auto_sun)
scene.collection.objects.link(ob_auto_sun)
ob_auto_sun.rotation_euler = (0.872665, 0.174533, 0.523599)
bpy.context.view_layer.update()
